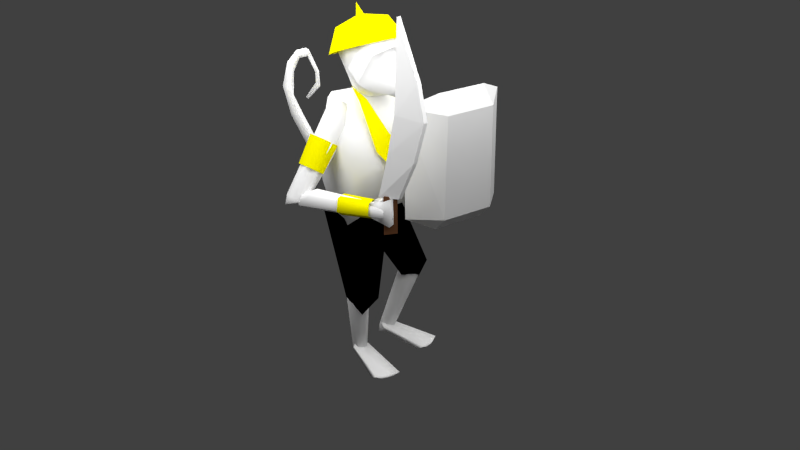 # Source: vaanar_warrior.blend  (saved by Blender 2.68.0; exported with 4.5.12 LTS)
import bpy
from mathutils import Matrix  # noqa: F401  (used for matrix-valued properties, if any)

bpy.ops.wm.read_factory_settings(use_empty=True)
scene = bpy.context.scene
scene.name = 'Scene'

# ---- collections
col_collection_1 = bpy.data.collections.new('Collection 1'); scene.collection.children.link(col_collection_1)

# ---- materials (node trees are filled in below, after node groups)
mat_ornaments = bpy.data.materials.new('ornaments')
mat_ornaments.alpha_threshold = 0.0
mat_ornaments.use_transparent_shadow = False
mat_ornaments.diffuse_color = (1.0, 0.9304, 0.0, 1.0)
mat_ornaments.specular_color = (1.0, 0.9431, 0.5919)
mat_ornaments.roughness = 0.5
mat_ornaments.line_color = (0.0, 0.0, 0.0, 1.0)
mat_body = bpy.data.materials.new('body')
mat_body.alpha_threshold = 0.0
mat_body.use_transparent_shadow = False
mat_body.diffuse_color = (1.0, 1.0, 1.0, 1.0)
mat_body.roughness = 0.5
mat_body.line_color = (0.0, 0.0, 0.0, 1.0)
mat_wood = bpy.data.materials.new('wood')
mat_wood.alpha_threshold = 0.0
mat_wood.use_transparent_shadow = False
mat_wood.roughness = 0.5
mat_wood.line_color = (0.0, 0.0, 0.0, 1.0)
mat_metal = bpy.data.materials.new('metal')
mat_metal.alpha_threshold = 0.0
mat_metal.use_transparent_shadow = False
mat_metal.diffuse_color = (1.0, 1.0, 1.0, 1.0)
mat_metal.roughness = 0.5
mat_metal.line_color = (0.0, 0.0, 0.0, 1.0)
mat_handle = bpy.data.materials.new('handle')
mat_handle.alpha_threshold = 0.0
mat_handle.use_transparent_shadow = False
mat_handle.diffuse_color = (0.1376, 0.05778, 0.02582, 1.0)
mat_handle.specular_color = (0.448, 0.448, 0.448)
mat_handle.roughness = 0.5
mat_handle.line_color = (0.0, 0.0, 0.0, 1.0)
mat_face = bpy.data.materials.new('face')
mat_face.alpha_threshold = 0.0
mat_face.use_transparent_shadow = False
mat_face.diffuse_color = (1.0, 1.0, 1.0, 1.0)
mat_face.roughness = 0.5
mat_face.line_color = (0.0, 0.0, 0.0, 1.0)
mat_cloth = bpy.data.materials.new('cloth')
mat_cloth.alpha_threshold = 0.0
mat_cloth.use_transparent_shadow = False
mat_cloth.diffuse_color = (0.0, 0.0, 0.0, 1.0)
mat_cloth.roughness = 0.5
mat_cloth.line_color = (0.0, 0.0, 0.0, 1.0)

# ---- material node trees

# ---- world
world_world = bpy.data.worlds.new('World'); scene.world = world_world
world_world.color = (0.05088, 0.05088, 0.05088)
world_world.use_sun_shadow = False
world_world.sun_shadow_jitter_overblur = 0.0
world_world.cycles.sampling_method = 'MANUAL'
world_world.cycles.sample_map_resolution = 256

# ---- cameras
cam_camera = bpy.data.cameras.new('Camera')
cam_camera.clip_end = 100.0
cam_camera.lens = 35.0
cam_camera.sensor_width = 32.0
cam_camera.sensor_height = 18.0
cam_camera.ortho_scale = 7.314
cam_camera.dof.focus_distance = 0.0
cam_camera.dof.aperture_fstop = 128.0

# ---- lights
light_lamp_003 = bpy.data.lights.new('Lamp.003', 'POINT')
light_lamp_003.transmission_factor = 0.0
light_lamp_003.cutoff_distance = 30.0
light_lamp_003.energy = 100.0
light_lamp_003.shadow_buffer_clip_start = 1.001
light_lamp_003.shadow_soft_size = 1.0
light_lamp_003.shadow_maximum_resolution = 0.006
light_lamp_003.use_absolute_resolution = True
light_lamp_003.cycles.use_multiple_importance_sampling = False
light_lamp_002 = bpy.data.lights.new('Lamp.002', 'POINT')
light_lamp_002.transmission_factor = 0.0
light_lamp_002.cutoff_distance = 30.0
light_lamp_002.energy = 100.0
light_lamp_002.shadow_buffer_clip_start = 1.001
light_lamp_002.shadow_soft_size = 1.0
light_lamp_002.shadow_maximum_resolution = 0.006
light_lamp_002.use_absolute_resolution = True
light_lamp_002.cycles.use_multiple_importance_sampling = False
light_lamp_001 = bpy.data.lights.new('Lamp.001', 'POINT')
light_lamp_001.transmission_factor = 0.0
light_lamp_001.cutoff_distance = 30.0
light_lamp_001.energy = 100.0
light_lamp_001.shadow_buffer_clip_start = 1.001
light_lamp_001.shadow_soft_size = 1.0
light_lamp_001.shadow_maximum_resolution = 0.006
light_lamp_001.use_absolute_resolution = True
light_lamp_001.cycles.use_multiple_importance_sampling = False
light_lamp = bpy.data.lights.new('Lamp', 'POINT')
light_lamp.transmission_factor = 0.0
light_lamp.cutoff_distance = 30.0
light_lamp.energy = 100.0
light_lamp.shadow_buffer_clip_start = 1.001
light_lamp.shadow_soft_size = 1.0
light_lamp.shadow_maximum_resolution = 0.006
light_lamp.use_absolute_resolution = True
light_lamp.cycles.use_multiple_importance_sampling = False

# ---- meshes
me_plane_002 = bpy.data.meshes.new('Plane.002')
me_plane_002.from_pydata([(-1.063, 0.4823, -0.2179), (-1.063, -0.5349, -0.2179), (-1.063, 0.3485, -0.2179), (-1.063, -0.3819, -0.2179), (-0.2373, -0.5047, -0.09843), (0.2598, -0.192, 0.0), (0.2437, 0.3248, 0.0), (-0.2288, 0.592, -0.09843), (-0.4762, 0.3804, 0.0), (-0.3229, 0.2204, 0.0), (-0.3082, -0.08205, 0.0), (-0.4717, -0.2691, 0.01686), (-1.313, 0.07856, -0.7173), (-1.279, -0.2588, -0.6928), (1.134, -0.07466, -1.017), (-0.4656, -0.08398, -0.04412), (1.033, -0.6882, -1.102), (-0.6741, -0.3755, -0.1619), (0.6927, -0.6242, -1.468), (-1.205, -0.7344, -0.7352), (0.6429, 0.008243, -1.402), (-1.219, -0.00772, -0.8795), (0.7135, 0.6118, -1.396), (-1.169, 0.6242, -0.6153), (1.054, 0.5477, -1.03), (-0.5961, 0.1609, 0.003067), (-1.159, -0.06985, -0.311), (1.19, -0.02382, -1.481), (0.1338, -0.8557, -0.3463), (0.1079, -0.08243, -0.1652), (0.2191, 0.6474, -0.3026), (0.8093, -0.7337, -0.8335), (0.9041, 0.6017, -0.8087), (0.7178, -0.06061, -0.7149), (0.2063, 0.6985, -1.324), (0.1724, -0.7283, -1.403), (0.01316, 0.00203, -1.325), (-0.01696, -0.554, -0.1529), (0.01382, 0.3375, -0.1024), (0.634, -0.4182, -1.56), (0.06158, -0.448, -1.506), (-1.255, -0.4974, -0.9293), (-1.257, 0.4207, -0.8935), (0.04922, 0.3662, -1.493), (0.62, 0.3374, -1.56), (-0.4981, 0.803, -0.9624), (-0.2985, 0.7425, -0.4198), (-0.6855, 0.3963, -1.264), (-0.6503, -0.4729, -1.301), (-0.4855, -0.8412, -1.083), (-0.6698, -0.003177, -1.101), (-0.3985, -0.899, -0.5005), (-0.551, -0.7384, -0.3227), (-0.4628, 0.5901, -0.2081)], [], [(2, 0, 12), (13, 1, 3), (1, 4, 11, 3), (4, 5, 10, 11), (8, 7, 0, 2), (9, 6, 7, 8), (5, 6, 9, 10), (14, 33, 31, 16), (28, 37, 51), (40, 48, 50, 36), (43, 47, 45, 34), (25, 23, 26), (24, 32, 33, 14), (22, 34, 32, 24), (16, 18, 27), (26, 21, 41), (15, 25, 26), (17, 15, 26), (19, 17, 26), (23, 42, 26), (14, 16, 27), (39, 20, 27), (24, 27, 22), (44, 22, 27), (24, 14, 27), (31, 28, 51, 49, 35), (30, 46, 38), (32, 30, 29, 33), (33, 29, 28, 31), (34, 45, 46, 30, 32), (16, 31, 35, 18), (39, 40, 36, 20), (44, 43, 34, 22), (17, 19, 52), (25, 38, 53), (30, 38, 29), (29, 37, 28), (29, 15, 17, 37), (38, 25, 15, 29), (18, 35, 40, 39), (19, 26, 41), (35, 49, 48, 40), (36, 50, 47, 43), (20, 36, 43, 44), (42, 21, 26), (20, 44, 27), (18, 39, 27), (45, 23, 46), (38, 46, 53), (47, 42, 23, 45), (49, 19, 41, 48), (50, 21, 42, 47), (48, 41, 21, 50), (49, 51, 19), (52, 19, 51), (37, 52, 51), (37, 17, 52), (23, 25, 53), (46, 23, 53)])
me_plane_002.polygons.foreach_set('use_smooth', [True] * 59)
me_plane_002.polygons.foreach_set('material_index', [0, 0, 0, 0, 0, 0, 0, 1, 1, 1, 1, 1, 1, 1, 1, 1, 1, 1, 1, 1, 1, 1, 1, 1, 1, 1, 1, 1, 1, 1, 1, 1, 1, 1, 1, 1, 1, 1, 1, 1, 1, 1, 1, 1, 1, 1, 1, 1, 1, 1, 1, 1, 1, 1, 1, 1, 1, 1, 1])
_uv = me_plane_002.uv_layers.new(name='UVMap')
_uv.uv.foreach_set('vector', [0.0, 0.0, 0.0, 0.0, 0.0, 0.0, 0.0, 0.0, 0.0, 0.0, 0.0, 0.0, 0.404, 9.788e-05, 0.8288, 0.332, 0.6104, 0.3946, 0.3409, 0.07612, 0.8288, 0.332, 0.9999, 0.6763, 0.648, 0.5509, 0.6104, 0.3946, 0.4014, 0.7482, 0.4649, 0.9584, 9.788e-05, 0.6669, 0.03065, 0.586, 0.5405, 0.7143, 0.8212, 0.9584, 0.4649, 0.9584, 0.4014, 0.7482, 0.9999, 0.6763, 0.8212, 0.9584, 0.5405, 0.7143, 0.648, 0.5509, 0.0, 0.0, 1.0, 0.0, 1.0, 1.0, 0.0, 1.0, 0.0, 0.0, 1.0, 0.0, 0.3979, 0.3979, 0.0, 0.3798, 0.5179, 0.4499, 0.5491, 1.0, 0.0, 1.0, 0.0, 0.5177, 0.5394, 0.4757, 0.5118, 1.0, 0.0, 1.0, 0.0, 0.0, 1.0, 0.0, 1.0, 1.0, 0.0, 0.0, 1.0, 0.0, 1.0, 1.0, 0.0, 1.0, 0.0, 0.0, 1.0, 0.0, 1.0, 1.0, 0.0, 1.0, 0.0, 0.0, 1.0, 0.0, 1.0, 1.0, 1.0, 0.0, 1.0, 1.0, 0.5151, 0.5151, 0.0, 0.0, 1.0, 0.0, 1.0, 1.0, 0.0, 0.0, 1.0, 0.0, 1.0, 1.0, 0.0, 0.0, 1.0, 0.0, 1.0, 1.0, 0.0, 0.0, 0.5602, 0.0, 1.0, 1.0, 0.0, 0.0, 1.0, 0.0, 1.0, 1.0, 0.322, 0.0, 1.0, 0.0, 1.0, 1.0, 0.0, 0.0, 1.0, 0.0, 1.0, 1.0, 0.5398, 0.0, 1.0, 0.0, 1.0, 1.0, 0.0, 0.0, 1.0, 0.0, 1.0, 1.0, 0.0, 0.0, 1.0, 0.0, 1.0, 0.3979, 0.4781, 1.0, 0.0, 1.0, 0.0, 0.0, 0.3726, 0.0, 1.0, 1.0, 0.0, 0.0, 1.0, 0.0, 1.0, 1.0, 0.0, 1.0, 0.0, 0.0, 1.0, 0.0, 1.0, 1.0, 0.0, 1.0, 0.0, 0.0, 0.5118, 0.0, 1.0, 0.6274, 1.0, 1.0, 0.0, 1.0, 0.0, 0.0, 1.0, 0.0, 1.0, 1.0, 0.0, 1.0, 0.0, 0.322, 1.0, 0.3798, 1.0, 1.0, 0.0, 1.0, 0.0, 0.5398, 1.0, 0.5177, 1.0, 1.0, 0.0, 1.0, 1.0, 0.0, 1.0, 1.0, 0.4791, 0.4791, 1.0, 0.0, 1.0, 1.0, 0.5657, 0.5657, 0.0, 0.0, 1.0, 0.0, 1.0, 1.0, 0.0, 0.0, 1.0, 0.0, 1.0, 1.0, 0.0, 0.0, 1.0, 0.0, 1.0, 1.0, 0.0, 1.0, 0.0, 0.0, 1.0, 0.0, 1.0, 1.0, 0.0, 1.0, 0.0, 0.0, 1.0, 0.0, 1.0, 0.3798, 0.0, 0.322, 0.0, 0.0, 1.0, 0.0, 0.5151, 0.5151, 0.0, 0.0, 0.4781, 0.0, 0.5179, 0.4499, 0.0, 0.3798, 0.0, 0.0, 0.5491, 0.0, 0.5394, 0.4757, 0.0, 0.5177, 0.0, 0.0, 1.0, 0.0, 1.0, 0.5177, 0.0, 0.5398, 0.5602, 0.0, 1.0, 0.0, 1.0, 1.0, 0.0, 0.0, 0.5398, 0.0, 1.0, 1.0, 0.0, 0.0, 0.322, 0.0, 1.0, 1.0, 0.5118, 0.0, 1.0, 0.0, 1.0, 0.6274, 1.0, 1.0, 0.3726, 0.0, 1.0, 0.5657, 0.5394, 0.4757, 1.0, 0.4398, 1.0, 1.0, 0.5118, 1.0, 0.4781, 0.0, 1.0, 0.0, 1.0, 0.5151, 0.5179, 0.4499, 0.5491, 0.0, 1.0, 0.0, 1.0, 0.4398, 0.5394, 0.4757, 0.5179, 0.4499, 1.0, 0.5151, 1.0, 1.0, 0.5491, 1.0, 0.4781, 1.0, 1.0, 0.3979, 1.0, 1.0, 1.0, 0.4791, 1.0, 1.0, 0.3979, 0.3979, 1.0, 0.0, 1.0, 0.4791, 0.3979, 0.3979, 0.0, 0.0, 1.0, 0.0, 0.4791, 0.4791, 0.0, 0.0, 1.0, 0.0, 0.5657, 0.5657, 0.3726, 0.0, 1.0, 0.0, 1.0, 0.5657])
me_plane_002.materials.append(mat_ornaments)
me_plane_002.materials.append(mat_body)
me_plane_002.use_remesh_preserve_volume = False
me_plane_002.use_remesh_preserve_attributes = False
me_plane_002.use_mirror_vertex_groups = False
me_plane_002.update()
me_plane_001 = bpy.data.meshes.new('Plane.001')
me_plane_001.from_pydata([(0.8151, 0.8304, 0.3677), (0.8333, -0.812, 0.354), (-0.8273, 0.812, 0.3812), (-0.8091, -0.8304, 0.3675), (-1.003, 0.4234, 0.2044), (0.9974, 0.3823, 0.1874), (-0.9939, -0.4068, 0.1975), (1.006, -0.3919, 0.181), (0.739, 0.3876, -0.002958), (0.752, -0.3937, -0.009492), (-0.7772, 0.4188, 0.009907), (-0.7681, -0.4051, 0.003056)], [], [(5, 0, 8), (7, 5, 8, 9), (1, 7, 9), (2, 4, 10), (11, 10, 4, 6), (6, 3, 11), (0, 2, 10, 8), (9, 8, 10, 11), (3, 1, 9, 11)])
_uv = me_plane_001.uv_layers.new(name='UVMap')
_uv.uv.foreach_set('vector', [-0.9802, 0.2104, -1.611, -0.1661, -0.9288, -0.1786, 0.1796, 0.4012, -0.9802, 0.2104, -0.9288, -0.1786, 0.2408, 0.02044, 0.8498, 0.2386, 0.1796, 0.4012, 0.2408, 0.02044, 1.336, 0.8344, 1.96, 0.6597, 1.915, 0.9998, 0.1475, 0.7433, -1.087, 0.5403, -1.042, 0.2002, 0.2019, 0.4048, 0.2019, 0.4048, 0.7951, 0.7795, 0.1475, 0.7433, 1.391, 0.2935, 1.796, -2.167, 2.374, -2.002, 2.073, 0.2809, 0.2408, 0.02044, -0.9288, -0.1786, -0.6272, -2.461, 0.607, -2.258, 0.7951, 0.7795, 0.3902, 3.24, -0.2188, 3.022, 0.1475, 0.7433])
me_plane_001.materials.append(mat_wood)
me_plane_001.use_remesh_preserve_volume = False
me_plane_001.use_remesh_preserve_attributes = False
me_plane_001.use_mirror_vertex_groups = False
me_plane_001.update()
me_plane = bpy.data.meshes.new('Plane')
me_plane.from_pydata([(-0.7237, 0.9738, -0.0798), (-0.7237, 1.439, -0.07863), (-0.6404, 0.9734, 0.09518), (-0.6404, 1.439, 0.09635), (0.5366, 0.9736, -0.001287), (0.5366, 1.439, -0.0001157), (1.0, -1.0, 0.0), (0.8306, 0.005951, -0.07497), (1.0, 1.0, 0.0), (-1.0, 1.0, 0.0), (3.723, 0.05686, -0.1406), (-0.1387, 1.318, 0.1262), (-0.1387, 0.9999, 0.1254), (-0.05591, 1.319, -0.1232), (-0.05591, 1.0, -0.124), (-2.594, 1.243, -0.02432), (-2.594, 1.108, -0.02467), (0.3568, 1.318, 0.06762), (0.3461, 1.0, 0.07729), (-2.502, 1.239, 0.07973), (-2.498, 1.104, 0.07966), (3.065, -0.3564, -0.1103), (0.93, -0.2858, -0.05617), (2.667, 0.5335, -0.08811), (0.08794, 0.4633, -0.04627), (0.7207, -0.9999, -0.04405), (0.5512, 0.006019, -0.119), (0.7207, 1.0, -0.04405), (-1.279, 1.0, -0.04405), (3.444, 0.05693, -0.1846), (2.786, -0.3563, -0.1544), (0.6507, -0.2857, -0.1002), (2.387, 0.5336, -0.1322), (-0.1914, 0.4633, -0.09032)], [], [(0, 2, 3, 1), (3, 5, 1), (2, 4, 5, 3), (4, 0, 1, 5), (0, 4, 2), (7, 22, 21, 10), (17, 18, 14, 13), (14, 18, 12, 20, 16), (13, 14, 16, 15), (19, 20, 12, 11), (11, 17, 13, 15, 19), (11, 12, 18, 17), (15, 16, 20, 19), (9, 24, 23, 8), (22, 6, 21), (24, 7, 10, 23), (26, 29, 30, 31), (28, 27, 32, 33), (31, 30, 25), (33, 32, 29, 26), (10, 29, 32, 23), (7, 26, 31, 22), (9, 28, 33, 24), (8, 9, 28, 27), (23, 32, 27, 8), (21, 30, 29, 10), (24, 33, 26, 7), (22, 31, 25, 6), (6, 25, 30, 21)])
me_plane.polygons.foreach_set('use_smooth', [0, 0, 0, 0, 0, 0, 1, 1, 1, 1, 1, 1, 1, 0, 0, 0, 0, 0, 0, 0, 0, 0, 0, 0, 0, 0, 0, 0, 0])
me_plane.polygons.foreach_set('material_index', [1, 1, 1, 1, 1, 0, 2, 2, 2, 2, 2, 2, 2, 0, 0, 0, 0, 0, 0, 0, 0, 0, 0, 0, 0, 0, 0, 0, 0])
_uv = me_plane.uv_layers.new(name='UVMap')
_uv.uv.foreach_set('vector', [0.2315, 0.2671, 0.08842, 0.271, 0.07125, 0.1609, 0.1268, 0.157, 1.071, 0.1609, 0.9506, 0.1598, 1.127, 0.157, 1.088, 0.271, 0.9308, 0.2699, 0.9506, 0.1598, 1.071, 0.1609, 0.9308, 0.2699, 1.232, 0.2671, 1.127, 0.157, 0.9506, 0.1598, 1.232, 0.2671, 0.9308, 0.2699, 1.088, 0.271, 0.704, 0.4977, 0.6931, 0.5673, 0.7417, 0.5846, 0.7581, 0.4867, 0.9884, 0.1896, 0.9896, 0.2652, 0.7277, 0.2605, 0.8806, 0.1851, 0.7277, 0.2605, 0.9896, 0.2652, 1.041, 0.2658, 1.202, 0.2381, 1.251, 0.235, 0.8806, 0.1851, 0.7277, 0.2605, 1.251, 0.235, 1.242, 0.2029, 0.1953, 0.2062, 0.2019, 0.2381, 0.0409, 0.2658, 0.03593, 0.1905, 1.036, 0.1905, 0.9884, 0.1896, 0.8806, 0.1851, 1.242, 0.2029, 1.195, 0.2062, 1.036, 0.1905, 1.041, 0.2658, 0.9896, 0.2652, 0.9884, 0.1896, 0.2422, 0.2029, 0.2506, 0.235, 0.2019, 0.2381, 0.1953, 0.2062, 1.162, 0.2624, 0.8283, 0.3894, 0.7892, 0.3741, 0.8982, 0.2641, 0.6931, 0.5673, 0.662, 0.7376, 0.7417, 0.5846, 0.8283, 0.3894, 0.704, 0.4977, 0.7581, 0.4867, 0.7892, 0.3741, 0.6371, 0.4965, 0.7404, 0.4855, 0.7195, 0.5835, 0.632, 0.5661, 1.226, 0.2612, 0.8793, 0.2629, 0.7663, 0.3729, 0.5234, 0.3882, 0.632, 0.5661, 0.7195, 0.5835, 0.6075, 0.7364, 0.5234, 0.3882, 0.7663, 0.3729, 0.7404, 0.4855, 0.6371, 0.4965, 0.7581, 0.4867, 0.7404, 0.4855, 0.7663, 0.3729, 0.7892, 0.3741, 0.704, 0.4977, 0.6371, 0.4965, 0.632, 0.5661, 0.6931, 0.5673, 1.162, 0.2624, 1.226, 0.2612, 0.5234, 0.3882, 0.8283, 0.3894, 0.8982, 0.2641, 1.162, 0.2624, 1.226, 0.2612, 0.8793, 0.2629, 0.7892, 0.3741, 0.7663, 0.3729, 0.8793, 0.2629, 0.8982, 0.2641, 0.7417, 0.5846, 0.7195, 0.5835, 0.7404, 0.4855, 0.7581, 0.4867, 0.8283, 0.3894, 0.5234, 0.3882, 0.6371, 0.4965, 0.704, 0.4977, 0.6931, 0.5673, 0.632, 0.5661, 0.6075, 0.7364, 0.662, 0.7376, 0.662, 0.7376, 0.6075, 0.7364, 0.7195, 0.5835, 0.7417, 0.5846])
me_plane.materials.append(mat_metal)
me_plane.materials.append(mat_handle)
me_plane.materials.append(mat_body)
me_plane.use_remesh_preserve_volume = False
me_plane.use_remesh_preserve_attributes = False
me_plane.use_mirror_vertex_groups = False
me_plane.update()
me_cylinder_008 = bpy.data.meshes.new('Cylinder.008')
me_cylinder_008.from_pydata([(-1.576, 0.4825, -0.3241), (-3.868, -0.2702, -0.4213), (-1.513, 0.248, 0.4999), (-3.797, -0.5351, 0.5093), (-1.216, -0.5576, 0.5247), (-3.462, -1.445, 0.5373), (-1.095, -0.821, -0.284), (-3.325, -1.742, -0.376), (-1.318, -0.1782, -0.8086), (-3.577, -1.016, -0.9685), (0.0, 1.0, -1.0), (0.0, 1.0, 1.0), (0.6037, -0.2837, -1.0), (0.6037, -0.2837, 1.0), (-1.268, -0.4604, -0.5291), (-1.268, -0.4604, 0.3239), (0.4518, 0.8287, -1.0), (0.4218, 0.8807, 1.0), (-1.437, 0.1098, -0.5033), (-1.435, 0.1124, 0.3436), (-1.16, 0.4916, 0.2492), (-6.241, -1.256, -0.0145), (-1.007, 0.06066, 0.4432), (-6.392, -2.057, 0.2917), (-0.8042, -0.3979, 0.1438), (-6.86, -3.013, -0.1988), (-0.7544, -0.4255, -0.3495), (-7.177, -3.167, -0.9955), (-0.9072, 0.005417, -0.5436), (-7.026, -2.366, -1.302), (-1.11, 0.4639, -0.2442), (-6.557, -1.41, -0.8112), (-7.46, -2.487, -0.393), (-0.2523, -0.05541, -0.2359)], [], [(0, 1, 3, 2), (2, 3, 5, 4), (4, 5, 7, 6), (8, 9, 1, 0), (6, 7, 9, 8), (16, 17, 13, 12), (13, 17, 11, 19, 15), (12, 13, 15, 14), (18, 19, 11, 10), (10, 16, 12, 14, 18), (10, 11, 17, 16), (14, 15, 19, 18), (20, 21, 23, 22), (22, 23, 25, 24), (24, 25, 27, 26), (26, 27, 29, 28), (31, 29, 32), (30, 31, 21, 20), (28, 29, 31, 30), (22, 24, 33), (25, 32, 27), (21, 31, 32), (23, 21, 32), (25, 23, 32), (29, 27, 32), (20, 22, 33), (24, 26, 33), (30, 33, 28), (26, 28, 33), (30, 20, 33)])
me_cylinder_008.polygons.foreach_set('use_smooth', [True] * 30)
me_cylinder_008.polygons.foreach_set('material_index', [1, 1, 1, 1, 1, 0, 0, 0, 0, 0, 0, 0, 0, 0, 0, 0, 0, 0, 0, 0, 0, 0, 0, 0, 0, 0, 0, 0, 0, 0])
_uv = me_cylinder_008.uv_layers.new(name='UVMap')
_uv.uv.foreach_set('vector', [0.6065, 0.4665, 9.812e-05, 0.4991, 0.3674, 9.812e-05, 0.5837, 0.5641, 0.5837, 0.5641, 0.3674, 9.812e-05, 0.9631, 0.1951, 0.4876, 0.5765, 0.4876, 0.5765, 0.9631, 0.1951, 0.9631, 0.8087, 0.4567, 0.4828, 0.5256, 0.4128, 0.3663, 0.9999, 9.812e-05, 0.4991, 0.6065, 0.4665, 0.4567, 0.4828, 0.9631, 0.8087, 0.3663, 0.9999, 0.5256, 0.4128, 0.0, 0.282, 1.0, 0.2474, 1.0, 1.0, 0.0, 1.0, 0.0, 0.0, 0.7526, 0.0, 1.0, 0.0, 1.0, 0.7543, 1.0, 1.0, 0.0, 0.0, 1.0, 0.0, 1.0, 1.0, 0.0, 1.0, 0.0, 0.2432, 1.0, 0.2457, 1.0, 1.0, 0.0, 1.0, 0.0, 0.0, 0.282, 0.0, 1.0, 0.0, 1.0, 1.0, 0.7568, 0.7568, 0.0, 0.0, 1.0, 0.0, 1.0, 0.2474, 0.0, 0.282, 0.0, 0.0, 1.0, 0.0, 1.0, 0.2457, 0.0, 0.2432, 0.0, 0.0, 1.0, 0.0, 1.0, 1.0, 0.0, 1.0, 0.0, 0.0, 1.0, 0.0, 1.0, 1.0, 0.0, 1.0, 0.0, 0.0, 1.0, 0.0, 1.0, 1.0, 0.0, 1.0, 0.0, 0.0, 1.0, 0.0, 1.0, 1.0, 0.0, 1.0, 0.0, 0.0, 1.0, 0.0, 1.0, 1.0, 0.0, 0.0, 1.0, 0.0, 1.0, 1.0, 0.0, 1.0, 0.0, 0.0, 1.0, 0.0, 1.0, 1.0, 0.0, 1.0, 0.0, 0.0, 1.0, 0.0, 1.0, 1.0, 0.0, 0.0, 1.0, 0.0, 1.0, 1.0, 0.0, 0.0, 1.0, 0.0, 1.0, 1.0, 0.0, 0.0, 1.0, 0.0, 1.0, 1.0, 0.0, 0.0, 1.0, 0.0, 1.0, 1.0, 0.0, 0.0, 1.0, 0.0, 1.0, 1.0, 0.0, 0.0, 1.0, 0.0, 1.0, 1.0, 0.0, 0.0, 1.0, 0.0, 1.0, 1.0, 0.0, 0.0, 1.0, 0.0, 1.0, 1.0, 0.0, 0.0, 1.0, 0.0, 1.0, 1.0, 0.0, 0.0, 1.0, 0.0, 1.0, 1.0])
me_cylinder_008.materials.append(mat_body)
me_cylinder_008.materials.append(mat_ornaments)
me_cylinder_008.use_remesh_preserve_volume = False
me_cylinder_008.use_remesh_preserve_attributes = False
me_cylinder_008.use_mirror_vertex_groups = False
me_cylinder_008.update()
me_cylinder = bpy.data.meshes.new('Cylinder')
me_cylinder.from_pydata([(0.0, 1.0, -1.0), (0.2493, 0.9994, 2.99), (1.0, -4.371e-08, -1.0), (1.148, -0.02413, 3.371), (-8.742e-08, -1.0, -1.0), (0.185, -0.9994, 3.021), (-1.0, 1.192e-08, -1.0), (-0.7133, 0.02413, 2.64), (-0.5729, 1.06, 5.166), (0.1159, 0.02561, 5.842), (-0.7022, -0.9358, 5.204), (-1.391, 0.09821, 4.529), (-3.126, 1.281, 8.172), (-2.867, 0.2521, 9.107), (-3.342, -0.707, 8.182), (-3.601, 0.3221, 7.248), (-8.019, 1.787, 10.05), (-7.454, 0.8348, 10.93), (-7.72, -0.1892, 9.996), (-8.285, 0.7634, 9.116), (-10.76, 0.9702, 11.23), (-9.789, 0.639, 11.8), (-9.547, -0.1268, 10.94), (-10.52, 0.2044, 10.37), (-12.35, -1.605, 12.73), (-11.6, -1.576, 13.11), (-11.26, -1.992, 12.47), (-12.0, -2.021, 12.09), (-12.74, -4.136, 13.91), (-12.26, -3.903, 14.17), (-11.93, -4.047, 13.7), (-12.41, -4.28, 13.43), (-12.31, -6.016, 14.78), (-11.83, -5.783, 15.04), (-11.5, -5.927, 14.56), (-11.98, -6.159, 14.3), (-11.99, -6.351, 14.83), (-11.87, -5.814, 15.06), (-11.81, -5.591, 14.51), (-11.94, -6.128, 14.28), (-9.584, -6.655, 14.82), (-9.685, -6.123, 15.07), (-9.762, -5.881, 14.53), (-9.661, -6.413, 14.28), (-8.144, -5.832, 14.72), (-8.51, -5.465, 15.02), (-8.755, -5.291, 14.51), (-8.39, -5.658, 14.21), (-7.156, -3.232, 15.88), (-7.396, -2.991, 16.07), (-7.557, -2.876, 15.73), (-7.317, -3.117, 15.54)], [], [(0, 1, 3, 2), (2, 3, 5, 4), (1, 7, 11, 8), (6, 7, 1, 0), (4, 5, 7, 6), (0, 2, 4, 6), (11, 10, 14, 15), (7, 5, 10, 11), (3, 1, 8, 9), (5, 3, 9, 10), (14, 13, 17, 18), (8, 11, 15, 12), (9, 8, 12, 13), (10, 9, 13, 14), (18, 17, 21, 22), (15, 14, 18, 19), (12, 15, 19, 16), (13, 12, 16, 17), (21, 20, 24, 25), (19, 18, 22, 23), (16, 19, 23, 20), (17, 16, 20, 21), (24, 27, 31, 28), (22, 21, 25, 26), (23, 22, 26, 27), (20, 23, 27, 24), (31, 30, 34, 35), (25, 24, 28, 29), (26, 25, 29, 30), (27, 26, 30, 31), (35, 34, 38, 39), (28, 31, 35, 32), (29, 28, 32, 33), (30, 29, 33, 34), (38, 37, 41, 42), (32, 35, 39, 36), (33, 32, 36, 37), (34, 33, 37, 38), (41, 40, 44, 45), (39, 38, 42, 43), (36, 39, 43, 40), (37, 36, 40, 41), (44, 47, 51, 48), (42, 41, 45, 46), (43, 42, 46, 47), (40, 43, 47, 44), (49, 48, 51, 50), (45, 44, 48, 49), (46, 45, 49, 50), (47, 46, 50, 51)])
me_cylinder.polygons.foreach_set('use_smooth', [True] * 50)
_uv = me_cylinder.uv_layers.new(name='UVMap')
_uv.uv.foreach_set('vector', [0.9779, 0.4751, 0.9775, 2.47, 0.4658, 2.661, 0.4779, 0.4751, 0.4779, 0.4751, 0.4658, 2.661, -0.02182, 2.486, -0.02214, 0.4751, 0.471, 0.4699, -0.01033, 0.295, -0.3492, 1.239, 0.05987, 1.558, 0.4779, 0.4751, 0.4899, 2.295, 0.9775, 2.47, 0.9779, 0.4751, 0.9779, 0.4751, 0.9782, 2.486, 1.49, 2.295, 1.478, 0.4751, 0.3463, 0.9779, 0.8463, 0.4779, 0.3463, -0.02214, -0.1537, 0.4779, 0.6508, 0.2394, 0.9952, 0.5772, -0.3245, 2.066, -0.4539, 1.599, 0.4899, 0.295, -0.02182, 0.4857, 0.009954, 1.577, 0.527, 1.239, 0.4658, 0.6605, 0.9775, 0.4699, 1.008, 1.558, 0.4907, 1.896, 0.4389, 0.4857, 0.9202, 0.6605, 0.4043, 1.896, -0.004762, 1.577, 0.6755, 0.06632, 0.9128, 0.5286, -1.381, 1.442, -1.514, 0.9729, 0.05987, 0.5582, -0.3492, 0.2394, -1.454, 1.599, -1.217, 2.061, 0.4043, 0.8959, 0.05987, 0.5582, -1.217, 2.061, -1.087, 2.529, 0.9952, 0.5772, 1.404, 0.8959, -0.08725, 2.529, -0.3245, 2.066, 0.4862, 0.9729, 0.6192, 1.442, -0.5484, 1.874, -0.4271, 1.446, 0.5461, 0.5989, 0.6755, 1.066, -1.514, 1.973, -1.796, 1.533, 0.7833, 0.06122, 0.5461, -0.4011, -1.796, 0.5332, -1.663, 1.002, 0.9128, 0.5286, 0.7833, 0.06122, -1.663, 1.002, -1.381, 1.442, 0.4516, 0.7974, -0.03427, 0.9629, -0.8273, -0.3246, -0.455, -0.3103, 0.2036, 0.5332, 0.4862, 0.9729, -0.4271, 1.446, -0.9129, 1.16, 0.3366, 0.002446, 0.2036, -0.4668, -0.9129, 0.1602, -1.034, 0.5888, 0.6192, 0.4421, 0.3366, 0.002446, -1.034, 0.5888, -0.5484, 0.8743, 0.6754, 0.34, 0.4675, 0.01988, -0.662, 0.6919, -0.5901, 0.9301, 0.4145, 0.4457, 0.7974, 0.8743, -0.3103, 1.532, -0.5183, 1.212, 0.08706, 0.1602, 0.5729, 0.4457, -0.2821, 1.212, -0.6544, 1.02, 0.9629, 0.5888, 0.58, 0.1602, -0.5325, 1.02, -0.3246, 1.34, 0.1416, 0.338, 0.3828, 0.4544, 0.5985, -0.4855, 0.3573, -0.6019, 0.545, 0.6897, 0.1727, 0.6754, -0.02367, -0.5901, 0.2176, -0.4738, 0.4817, 0.2116, 0.6897, 0.5317, -0.4738, 1.062, -0.5456, 0.8241, 0.3456, 0.4675, 0.7179, 0.4817, 0.3828, -0.5456, 0.1416, -0.662, 0.3573, 0.3981, 0.5985, 0.5145, 0.4404, 0.6822, 0.377, 0.4137, 0.4099, 0.9301, 0.338, 0.6919, -0.6019, 1.125, -0.53, 1.363, 0.2176, 0.5262, -0.02367, 0.4099, 0.192, -0.53, 0.4333, -0.4137, 0.4544, 0.8241, 0.5262, 1.062, -0.4137, 1.496, -0.4855, 1.257, 0.4404, 0.2296, 0.4135, 0.5055, 1.504, 0.5105, 1.465, 0.2402, 0.192, 0.3632, 0.3573, 0.125, 0.377, 0.1151, 0.3502, 0.3909, 0.4333, 0.5863, 0.192, 0.47, 0.3502, 0.3023, 0.4135, 0.5708, 0.5985, 0.2573, 0.4333, 0.4955, 0.4135, 0.5055, 0.4404, 0.2296, 0.504, 0.4162, 0.5542, 0.1502, 1.274, 0.5617, 1.092, 0.7453, 0.377, 0.4137, 0.4404, 0.6822, 1.465, 0.5373, 1.516, 0.2713, 0.3502, 0.3909, 0.377, 0.1151, 1.516, 0.1139, 1.554, 0.3842, 0.4135, 0.5708, 0.3502, 0.3023, 1.554, 0.1502, 1.504, 0.4162, 0.5617, 0.3375, 0.6487, 0.07944, 1.919, 0.7437, 1.862, 0.9131, 0.4654, 0.2402, 0.504, 0.5105, 1.092, 0.4863, 0.9688, 0.2282, 0.5156, 0.2713, 0.4654, 0.5373, 0.9688, 0.8322, 1.152, 0.6487, 0.5542, 0.3842, 0.5156, 0.1139, 1.152, 0.07944, 1.274, 0.3375, 0.6486, 0.01073, 0.7685, -0.08694, 0.6879, -0.2563, 0.568, -0.1587, 0.09157, 0.7453, 0.2743, 0.5617, 0.7685, 1.862, 0.6486, 1.983, 0.8322, 0.2282, 0.7453, 0.4863, 1.983, 1.011, 2.04, 0.8413, 0.1516, 0.6487, -0.03119, 0.8322, 0.568, 2.04, 0.6879, 1.919])
me_cylinder.materials.append(mat_body)
me_cylinder.use_remesh_preserve_volume = False
me_cylinder.use_remesh_preserve_attributes = False
me_cylinder.use_mirror_vertex_groups = False
me_cylinder.update()
me_sphere = bpy.data.meshes.new('Sphere')
me_sphere.from_pydata([(-0.6413, 0.3548, 1.32), (-1.062, 0.6012, 0.723), (-0.169, 0.7031, 1.267), (-0.3679, 1.113, 0.6459), (0.4032, 0.6155, 1.157), (0.4728, 0.9843, 0.4844), (0.7401, 0.1432, 1.054), (0.9678, 0.2904, 0.3331), (0.6444, -0.4371, 1.019), (0.8272, -0.5623, 0.2807), (0.1721, -0.7855, 1.071), (0.1332, -1.074, 0.3578), (-0.4001, -0.6978, 1.181), (-0.7075, -0.9454, 0.5193), (0.05678, -0.06504, 1.717), (-0.737, -0.2255, 1.284), (-1.203, -0.2514, 0.6705), (0.172, 0.1945, 1.277), (0.127, -0.115, 1.329), (0.0632, -0.1935, 1.321), (-0.04097, -0.1759, 1.342), (-0.09009, 0.01844, 1.366), (0.004776, 0.06544, 1.361), (-0.08553, -0.08687, 1.365), (0.1003, 0.05346, 1.342), (0.1419, -0.03068, 1.334), (-1.082, 0.135, 0.6565), (-1.102, 0.2816, -0.3018), (-0.4661, 0.568, 1.25), (-0.6491, 0.885, 0.6565), (-0.7923, 0.8172, -0.3018), (-0.6504, 0.767, -0.6324), (-0.25, 0.433, -0.866), (1.591e-07, -2.932e-07, 1.367), (0.25, 0.433, 1.094), (0.433, 0.75, 0.5), (0.5, 0.866, -1.028e-06), (0.433, 0.75, -0.5), (0.25, 0.433, -0.866), (0.5, -2.56e-08, 1.094), (0.866, -4.616e-08, 0.5), (0.25, -0.433, 1.094), (0.433, -0.75, 0.5), (-0.25, -0.433, 1.094), (-0.433, -0.75, 0.5), (-0.5, -0.866, -9.984e-07), (-0.433, -0.75, -0.5), (-0.25, -0.433, -0.866), (-0.7161, 0.135, 1.25), (-0.9876, 0.1828, -0.6324), (-0.5, -1.636e-08, -0.866), (0.4354, 0.7458, 0.5), (0.4317, 0.7477, 0.5026), (-0.09701, -0.9057, 0.2256), (0.7535, 0.5191, 0.2093), (0.687, -0.3792, 0.5353), (0.3705, -0.2243, 1.094), (0.5, 0.866, -6.07e-07), (0.433, 0.75, -0.5), (0.866, -9.433e-08, 0.5), (0.923, 0.1914, -0.004317), (0.433, -0.75, 0.5), (0.2998, -0.888, -0.004317), (-0.5, -0.866, -4.659e-07), (-0.433, -0.75, -0.5), (0.8035, -0.4685, 0.06314), (-0.09701, -0.9057, 0.2256), (0.7535, 0.5191, 0.2093), (0.687, -0.3792, 0.5353), (-0.25, 0.433, -0.866), (0.433, 0.75, -0.5), (0.25, 0.433, -0.866), (0.923, 0.1914, -0.004317), (0.7172, 0.09414, -0.3275), (0.5471, 0.06886, -1.074), (0.2998, -0.888, -0.004317), (0.2842, -0.6559, -0.3275), (0.2105, -0.5141, -1.074), (-1.51e-07, 0.0, -1.0), (-0.433, -0.75, -0.5), (-0.25, -0.433, -0.866), (-0.5, 0.0, -0.866), (0.5581, -0.4752, -0.2955), (0.6774, -0.2687, -0.2955), (0.8035, -0.4685, 0.06314), (0.4153, -0.5035, 0.1314), (0.6759, -0.06733, 0.1318), (0.467, -0.4495, -0.3671), (0.6159, -0.1975, -0.3655), (0.5535, -0.3324, -1.157), (0.3355, -0.2035, -1.24), (0.2718, -0.1577, -0.9705), (0.6713, -0.3203, -0.7434), (0.5989, -0.4423, -0.7423), (0.6159, -0.1683, -0.2394), (0.4539, -0.453, -0.2418), (0.555, -0.4164, 0.0368), (0.6406, -0.2716, 0.0422), (0.7394, -0.3908, -0.09422), (0.6988, -0.4573, -0.1013), (0.2163, -0.6431, -0.6888), (0.3159, -0.4498, -0.6167), (0.544, -0.05709, -0.6178), (0.6662, 0.1377, -0.6933)], [], [(1, 0, 2, 3), (3, 2, 4, 5), (5, 4, 6, 7), (7, 6, 8, 9), (9, 8, 10, 11), (11, 10, 12, 13), (13, 12, 15, 16), (21, 14, 22), (22, 14, 24), (25, 24, 14), (25, 14, 18), (18, 14, 19), (19, 14, 20), (20, 14, 23), (23, 14, 21), (16, 15, 0, 1), (2, 22, 24, 17, 4), (6, 25, 18, 8), (10, 19, 20, 12), (15, 23, 21, 0), (0, 21, 22, 2), (4, 17, 24, 25, 6), (8, 18, 19, 10), (12, 20, 23, 15), (27, 26, 29, 30), (32, 31, 37, 38), (31, 30, 36, 37), (30, 29, 35, 36), (29, 28, 34, 52, 35), (35, 52, 51), (40, 39, 56, 55), (42, 44, 53), (42, 41, 43, 44), (47, 46, 49, 50), (49, 27, 30, 31), (26, 48, 28, 29), (50, 49, 31, 32), (48, 33, 28), (28, 33, 34), (34, 33, 39), (39, 33, 56), (41, 33, 43), (46, 45, 27, 49), (45, 44, 26, 27), (44, 43, 48, 26), (43, 33, 48), (44, 45, 53), (52, 34, 39, 40, 51), (54, 51, 40), (36, 35, 51, 54), (33, 41, 56), (55, 56, 41, 42), (60, 57, 67), (60, 59, 68, 65), (62, 63, 64), (60, 67, 59), (63, 62, 66), (62, 61, 66), (65, 68, 61, 62), (58, 57, 60), (71, 70, 103, 74), (73, 70, 72), (87, 82, 95), (98, 84, 99), (100, 76, 79), (78, 81, 69), (78, 69, 71), (78, 71, 74), (77, 90, 91), (78, 77, 80), (78, 80, 81), (94, 83, 88), (87, 88, 83, 82), (75, 76, 85), (72, 84, 86), (99, 84, 96), (84, 75, 85), (73, 72, 86), (77, 89, 93), (101, 87, 76, 100), (74, 103, 102), (89, 74, 92), (93, 89, 92), (90, 74, 91), (78, 74, 90), (77, 78, 90), (74, 89, 91), (89, 77, 91), (74, 102, 92), (87, 101, 93), (87, 93, 92, 88), (94, 73, 86), (73, 94, 88), (76, 87, 95), (84, 85, 96), (85, 76, 95), (84, 97, 86), (97, 94, 86), (83, 98, 99, 82), (83, 94, 97, 98), (85, 95, 96), (82, 99, 96, 95), (101, 77, 93), (77, 101, 100), (77, 100, 79, 80), (103, 73, 88, 102), (70, 73, 103), (102, 88, 92), (76, 75, 79), (98, 97, 84)])
me_sphere.polygons.foreach_set('use_smooth', [True] * 110)
me_sphere.polygons.foreach_set('material_index', [2, 2, 2, 2, 2, 2, 2, 2, 2, 2, 2, 2, 2, 2, 2, 2, 2, 2, 2, 2, 2, 2, 2, 2, 3, 3, 3, 3, 3, 3, 3, 3, 3, 3, 3, 3, 3, 3, 3, 3, 3, 3, 3, 3, 3, 3, 3, 3, 3, 3, 3, 3, 0, 0, 0, 0, 0, 0, 0, 0, 0, 0, 0, 0, 0, 0, 0, 0, 0, 0, 0, 0, 0, 0, 0, 0, 0, 0, 0, 0, 0, 0, 0, 0, 0, 0, 0, 0, 0, 0, 0, 0, 0, 0, 0, 0, 0, 0, 0, 0, 0, 0, 0, 0, 0, 0, 0, 0, 0, 0])
_uv = me_sphere.uv_layers.new(name='UVMap')
_uv.uv.foreach_set('vector', [0.7077, 0.9975, 0.6059, 0.7121, 0.7254, 0.5753, 0.9999, 0.7052, 0.9999, 0.7052, 0.7254, 0.5753, 0.714, 0.3909, 0.9999, 0.2907, 0.9999, 0.2907, 0.714, 0.3909, 0.5804, 0.2739, 0.7092, 0.0003082, 0.7092, 0.0003082, 0.5804, 0.2739, 0.3974, 0.2871, 0.2956, 9.989e-05, 0.2956, 9.989e-05, 0.3974, 0.2871, 0.2749, 0.422, 0.001129, 0.2903, 0.001129, 0.2903, 0.2749, 0.422, 0.2867, 0.6046, 9.989e-05, 0.7065, 9.989e-05, 0.7065, 0.2867, 0.6046, 0.4251, 0.723, 0.2954, 0.9982, 0.5192, 0.5383, 0.4999, 0.5015, 0.5374, 0.5104, 0.5374, 0.5104, 0.4999, 0.5015, 0.5361, 0.4794, 0.5113, 0.462, 0.5361, 0.4794, 0.4999, 0.5015, 0.5113, 0.462, 0.4999, 0.5015, 0.4841, 0.4643, 0.4841, 0.4643, 0.4999, 0.5015, 0.4579, 0.4833, 0.4579, 0.4833, 0.4999, 0.5015, 0.4603, 0.5184, 0.4603, 0.5184, 0.4999, 0.5015, 0.4865, 0.5359, 0.4865, 0.5359, 0.4999, 0.5015, 0.5192, 0.5383, 0.2954, 0.9982, 0.4251, 0.723, 0.6059, 0.7121, 0.7077, 0.9975, 0.7254, 0.5753, 0.5374, 0.5104, 0.5361, 0.4794, 0.5836, 0.4552, 0.714, 0.3909, 0.5804, 0.2739, 0.5113, 0.462, 0.4841, 0.4643, 0.3974, 0.2871, 0.2749, 0.422, 0.4579, 0.4833, 0.4603, 0.5184, 0.2867, 0.6046, 0.4251, 0.723, 0.4865, 0.5359, 0.5192, 0.5383, 0.6059, 0.7121, 0.6059, 0.7121, 0.5192, 0.5383, 0.5374, 0.5104, 0.7254, 0.5753, 0.714, 0.3909, 0.5836, 0.4552, 0.5361, 0.4794, 0.5113, 0.462, 0.5804, 0.2739, 0.3974, 0.2871, 0.4841, 0.4643, 0.4579, 0.4833, 0.2749, 0.422, 0.2867, 0.6046, 0.4603, 0.5184, 0.4865, 0.5359, 0.4251, 0.723, 0.0, 0.0, 1.0, 0.0, 1.0, 1.0, 0.0, 1.0, 0.0, 0.0, 1.0, 0.0, 1.0, 1.0, 0.0, 1.0, 0.0, 0.0, 1.0, 0.0, 1.0, 1.0, 0.0, 1.0, 0.0, 0.0, 1.0, 0.0, 1.0, 1.0, 0.0, 1.0, 0.0, 0.0, 1.0, 0.0, 1.0, 1.0, 0.007099, 1.0, 0.0, 1.0, 0.0, 0.0, 0.007099, 0.0, 0.0, 0.005618, 0.0, 0.0, 1.0, 0.0, 1.0, 0.5179, 0.0, 0.4822, 1.0, 0.0, 1.0, 1.0, 0.5282, 0.5282, 0.0, 0.0, 1.0, 0.0, 1.0, 1.0, 0.0, 1.0, 0.0, 0.0, 1.0, 0.0, 1.0, 1.0, 0.0, 1.0, 0.0, 0.0, 1.0, 0.0, 1.0, 1.0, 0.0, 1.0, 0.0, 0.0, 1.0, 0.0, 1.0, 1.0, 0.0, 1.0, 0.0, 0.0, 1.0, 0.0, 1.0, 1.0, 0.0, 1.0, 0.0, 0.0, 1.0, 0.0, 1.0, 1.0, 0.0, 0.0, 1.0, 0.0, 1.0, 1.0, 0.0, 0.0, 1.0, 0.0, 1.0, 1.0, 0.0, 0.0, 1.0, 0.0, 0.5179, 0.5179, 0.0, 0.0, 1.0, 0.0, 1.0, 1.0, 0.0, 0.0, 1.0, 0.0, 1.0, 1.0, 0.0, 1.0, 0.0, 0.0, 1.0, 0.0, 1.0, 1.0, 0.0, 1.0, 0.0, 0.0, 1.0, 0.0, 1.0, 1.0, 0.0, 1.0, 0.0, 0.0, 1.0, 0.0, 1.0, 1.0, 1.0, 1.0, 0.0, 1.0, 0.5282, 0.5282, 0.007099, 0.0, 1.0, 0.0, 1.0, 1.0, 0.0, 1.0, 0.0, 0.005618, 0.5031, 0.4997, 1.0, 0.005618, 1.0, 1.0, 0.0, 0.0, 1.0, 0.0, 1.0, 0.005618, 0.5031, 0.4997, 1.0, 0.0, 1.0, 1.0, 0.5179, 0.5179, 0.0, 0.4822, 1.0, 0.5179, 1.0, 1.0, 0.0, 1.0, 0.6498, 0.8441, 0.8886, 0.8827, 0.7501, 0.9261, 0.6498, 0.8441, 0.5786, 0.9927, 0.4509, 0.9999, 0.4451, 0.8498, 0.2449, 0.8441, 0.004908, 0.8827, 0.0001196, 0.7255, 0.6498, 0.8441, 0.7501, 0.9261, 0.5786, 0.9927, 0.004908, 0.8827, 0.2449, 0.8441, 0.1368, 0.9321, 0.2449, 0.8441, 0.3141, 0.9928, 0.1368, 0.9321, 0.4451, 0.8498, 0.4509, 0.9999, 0.3141, 0.9928, 0.2449, 0.8441, 0.8939, 0.7255, 0.8886, 0.8827, 0.6498, 0.8441, 0.7588, 0.4405, 0.7901, 0.5788, 0.7293, 0.5143, 0.6908, 0.381, 0.696, 0.648, 0.7901, 0.5788, 0.7321, 0.775, 0.4901, 0.629, 0.5152, 0.6751, 0.4717, 0.6751, 0.5585, 0.7312, 0.5509, 0.8239, 0.5356, 0.7316, 0.3839, 0.5175, 0.3997, 0.6528, 0.3081, 0.5723, 0.4182, 0.1992, 0.397, 0.0001196, 0.5914, 0.1012, 0.4182, 0.1992, 0.5914, 0.1012, 0.576, 0.3185, 0.4182, 0.1992, 0.576, 0.3185, 0.4123, 0.3548, 0.2957, 0.2958, 0.367, 0.2988, 0.3548, 0.3245, 0.4182, 0.1992, 0.2957, 0.2958, 0.2259, 0.1392, 0.4182, 0.1992, 0.2259, 0.1392, 0.397, 0.0001196, 0.6202, 0.6709, 0.5793, 0.6767, 0.5979, 0.6305, 0.4901, 0.629, 0.5979, 0.6305, 0.5793, 0.6767, 0.5152, 0.6751, 0.3675, 0.7853, 0.3997, 0.6528, 0.4558, 0.7604, 0.7321, 0.775, 0.5509, 0.8239, 0.648, 0.7533, 0.5356, 0.7316, 0.5509, 0.8239, 0.49, 0.7495, 0.5509, 0.8239, 0.3675, 0.7853, 0.4558, 0.7604, 0.696, 0.648, 0.7321, 0.775, 0.648, 0.7533, 0.4059, 0.3703, 0.5494, 0.358, 0.5252, 0.4932, 0.438, 0.5317, 0.4901, 0.629, 0.3997, 0.6528, 0.3839, 0.5175, 0.6908, 0.381, 0.7293, 0.5143, 0.6524, 0.5346, 0.5494, 0.358, 0.6908, 0.381, 0.5662, 0.4943, 0.5252, 0.4932, 0.5494, 0.358, 0.5662, 0.4943, 0.367, 0.2988, 0.4123, 0.3548, 0.3548, 0.3245, 0.4182, 0.1992, 0.4123, 0.3548, 0.367, 0.2988, 0.2957, 0.2958, 0.4182, 0.1992, 0.367, 0.2988, 0.4123, 0.3548, 0.339, 0.354, 0.3548, 0.3245, 0.339, 0.354, 0.2957, 0.2958, 0.3548, 0.3245, 0.6908, 0.381, 0.6524, 0.5346, 0.5662, 0.4943, 0.4901, 0.629, 0.438, 0.5317, 0.5252, 0.4932, 0.4901, 0.629, 0.5252, 0.4932, 0.5662, 0.4943, 0.5979, 0.6305, 0.6202, 0.6709, 0.696, 0.648, 0.648, 0.7533, 0.696, 0.648, 0.6202, 0.6709, 0.5979, 0.6305, 0.3997, 0.6528, 0.4901, 0.629, 0.4717, 0.6751, 0.5509, 0.8239, 0.4558, 0.7604, 0.49, 0.7495, 0.4558, 0.7604, 0.3997, 0.6528, 0.4717, 0.6751, 0.5509, 0.8239, 0.6074, 0.7448, 0.648, 0.7533, 0.6074, 0.7448, 0.6202, 0.6709, 0.648, 0.7533, 0.5793, 0.6767, 0.5585, 0.7312, 0.5356, 0.7316, 0.5152, 0.6751, 0.5793, 0.6767, 0.6202, 0.6709, 0.6074, 0.7448, 0.5585, 0.7312, 0.4558, 0.7604, 0.4717, 0.6751, 0.49, 0.7495, 0.5152, 0.6751, 0.5356, 0.7316, 0.49, 0.7495, 0.4717, 0.6751, 0.438, 0.5317, 0.4059, 0.3703, 0.5252, 0.4932, 0.4059, 0.3703, 0.438, 0.5317, 0.3839, 0.5175, 0.4059, 0.3703, 0.3839, 0.5175, 0.3081, 0.5723, 0.3424, 0.4521, 0.7293, 0.5143, 0.696, 0.648, 0.5979, 0.6305, 0.6524, 0.5346, 0.7901, 0.5788, 0.696, 0.648, 0.7293, 0.5143, 0.6524, 0.5346, 0.5979, 0.6305, 0.5662, 0.4943, 0.3997, 0.6528, 0.3675, 0.7853, 0.3081, 0.5723, 0.5585, 0.7312, 0.6074, 0.7448, 0.5509, 0.8239])
me_sphere.materials.append(mat_face)
me_sphere.materials.append(mat_face)
me_sphere.materials.append(mat_ornaments)
me_sphere.materials.append(mat_body)
me_sphere.use_remesh_preserve_volume = False
me_sphere.use_remesh_preserve_attributes = False
me_sphere.use_mirror_vertex_groups = False
me_sphere.update()
me_cylinder_013 = bpy.data.meshes.new('Cylinder.013')
me_cylinder_013.from_pydata([(-0.652, 0.8536, -0.7568), (-0.7344, 0.8317, -0.324), (0.4748, 1.013, -0.7546), (0.5192, 1.009, -0.3216), (0.9919, 0.09811, -0.7639), (1.095, -0.008779, -0.3319), (0.1847, -0.6273, -0.7719), (0.1965, -0.8158, -0.3408), (-0.8313, -0.1604, -0.7675), (-0.9339, -0.2964, -0.3359), (-0.02059, 0.879, -1.224), (-0.02059, 1.166, -0.08974), (0.5192, 0.5509, -1.224), (0.8454, 0.6946, -0.003428), (0.5192, -0.1054, -1.224), (0.8454, -0.2491, 0.1692), (-0.02059, -0.4335, -1.224), (-0.02059, -0.7209, 0.2555), (-0.5604, -0.1054, -1.224), (-0.8866, -0.2491, 0.1692), (-0.5604, 0.5509, -1.224), (-0.8866, 0.6946, -0.003428), (0.1644, 0.3371, 0.2496), (-0.05305, -0.2372, -1.353)], [], [(0, 1, 3, 2), (2, 3, 5, 4), (4, 5, 7, 6), (8, 9, 1, 0), (6, 7, 9, 8), (10, 11, 13, 12), (12, 13, 15, 14), (14, 15, 17, 16), (16, 17, 19, 18), (21, 19, 22), (20, 21, 11, 10), (18, 19, 21, 20), (12, 14, 23), (15, 22, 17), (11, 21, 22), (13, 11, 22), (15, 13, 22), (19, 17, 22), (10, 12, 23), (14, 16, 23), (20, 23, 18), (16, 18, 23), (20, 10, 23)])
me_cylinder_013.polygons.foreach_set('use_smooth', [True] * 23)
me_cylinder_013.polygons.foreach_set('material_index', [1, 1, 1, 1, 1, 0, 0, 0, 0, 0, 0, 0, 0, 0, 0, 0, 0, 0, 0, 0, 0, 0, 0])
_uv = me_cylinder_013.uv_layers.new(name='UVMap')
_uv.uv.foreach_set('vector', [0.09685, 0.9078, 0.05564, 1.124, 0.6825, 1.125, 0.6603, 0.9089, 0.8801, 0.9089, 0.8782, 1.125, 0.3691, 1.12, 0.4225, 0.9042, 0.9188, 0.9042, 0.9701, 1.12, 0.5211, 1.116, 0.5152, 0.9002, 0.2933, 0.9024, 0.2253, 1.118, 0.7893, 1.124, 0.8002, 0.9078, 0.5152, 0.9002, 0.5211, 1.116, -0.04408, 1.118, 0.00721, 0.9024, 0.4126, 0.6741, 0.4126, 1.241, 0.8456, 1.284, 0.6825, 0.6741, 0.6489, 0.6741, 0.7208, 1.284, 0.2489, 1.371, 0.3208, 0.6741, 0.6825, 0.6741, 0.8456, 1.371, 0.4126, 1.414, 0.4126, 0.6741, 0.4126, 0.6741, 0.4126, 1.414, -0.02044, 1.371, 0.1427, 0.6741, 0.9796, 0.7208, 0.9796, 0.2489, 1.505, 0.542, 0.1427, 0.6741, -0.02044, 1.284, 0.4126, 1.241, 0.4126, 0.6741, 0.3208, 0.6741, 0.2489, 1.371, 0.7208, 1.284, 0.6489, 0.6741, 0.6825, 0.6489, 0.6825, 0.3208, 0.3963, 0.2548, 0.8456, 0.2489, 0.5051, 0.542, 0.4126, 0.01298, 0.4126, 0.9567, -0.02044, 0.7208, 0.5051, 0.542, 0.8456, 0.7208, 0.4126, 0.9567, 0.5051, 0.542, 0.8456, 0.2489, 0.8456, 0.7208, 0.5051, 0.542, 0.9796, 0.2489, 1.413, 0.01298, 1.505, 0.542, 0.4126, 0.813, 0.6825, 0.6489, 0.3963, 0.2548, 0.6825, 0.3208, 0.4126, 0.1567, 0.3963, 0.2548, 0.1427, 0.6489, 0.3963, 0.2548, 0.1427, 0.3208, 0.4126, 0.1567, 0.1427, 0.3208, 0.3963, 0.2548, 0.1427, 0.6489, 0.4126, 0.813, 0.3963, 0.2548])
me_cylinder_013.materials.append(mat_body)
me_cylinder_013.materials.append(mat_ornaments)
me_cylinder_013.use_remesh_preserve_volume = False
me_cylinder_013.use_remesh_preserve_attributes = False
me_cylinder_013.use_mirror_vertex_groups = False
me_cylinder_013.update()
me_cylinder_012 = bpy.data.meshes.new('Cylinder.012')
me_cylinder_012.from_pydata([(1.231, 0.3468, -0.9241), (1.176, 0.2355, -0.4149), (1.616, 1.257, -0.9203), (1.611, 1.263, -0.4105), (2.769, 1.232, -0.9242), (2.913, 1.236, -0.4149), (3.097, 0.307, -0.9304), (3.284, 0.1907, -0.422), (2.146, -0.2402, -0.9304), (2.21, -0.4274, -0.422), (2.183, 1.153, -1.14), (2.183, 1.44, -0.005592), (2.722, 0.8247, -1.14), (3.049, 0.9684, 0.08072), (2.722, 0.1685, -1.14), (3.049, 0.02476, 0.2534), (2.183, -0.1597, -1.14), (2.183, -0.4471, 0.3397), (1.643, 0.1685, -1.14), (1.317, 0.02476, 0.2534), (1.643, 0.8247, -1.14), (1.317, 0.9684, 0.08072), (2.368, 0.6109, 0.3337), (2.15, 0.03662, -1.269)], [], [(0, 1, 3, 2), (2, 3, 5, 4), (4, 5, 7, 6), (8, 9, 1, 0), (6, 7, 9, 8), (10, 11, 13, 12), (12, 13, 15, 14), (14, 15, 17, 16), (16, 17, 19, 18), (21, 19, 22), (20, 21, 11, 10), (18, 19, 21, 20), (12, 14, 23), (15, 22, 17), (11, 21, 22), (13, 11, 22), (15, 13, 22), (19, 17, 22), (10, 12, 23), (14, 16, 23), (20, 23, 18), (16, 18, 23), (20, 10, 23)])
me_cylinder_012.polygons.foreach_set('use_smooth', [True] * 23)
me_cylinder_012.polygons.foreach_set('material_index', [1, 1, 1, 1, 1, 0, 0, 0, 0, 0, 0, 0, 0, 0, 0, 0, 0, 0, 0, 0, 0, 0, 0])
_uv = me_cylinder_012.uv_layers.new(name='UVMap')
_uv.uv.foreach_set('vector', [0.4897, 0.6112, 0.4341, 0.8658, 0.948, 0.868, 0.9447, 0.6131, 0.2625, 0.6131, 0.2599, 0.868, 0.9113, 0.8658, 0.8392, 0.6111, 0.9324, 0.6111, 0.9341, 0.8658, 0.4116, 0.8622, 0.4698, 0.608, 0.5277, 0.608, 0.5595, 0.8622, 0.04253, 0.8658, 0.06994, 0.6112, 0.00306, 0.608, 0.09637, 0.8622, -0.4405, 0.8622, -0.4723, 0.608, 0.5459, 0.5032, 0.5459, 1.07, 0.9789, 1.114, 0.8158, 0.5032, 0.7287, 0.5032, 0.8005, 1.114, 0.3287, 1.2, 0.4005, 0.5032, 0.8158, 0.5032, 0.9789, 1.2, 0.5459, 1.243, 0.5459, 0.5032, 0.5459, 0.5032, 0.5459, 1.243, 0.1129, 1.2, 0.276, 0.5032, 0.1129, 0.8005, 0.1129, 0.3287, 0.6384, 0.6218, 0.276, 0.5032, 0.1129, 1.114, 0.5459, 1.07, 0.5459, 0.5032, 0.4005, 0.5032, 0.3287, 1.2, 0.8005, 1.114, 0.7287, 0.5032, 0.8158, 0.7287, 0.8158, 0.4005, 0.5297, 0.3346, 0.9789, 0.3287, 0.6384, 0.6218, 0.5459, 0.09275, 0.5459, 0.03644, 0.1129, -0.1995, 0.6384, -0.3782, 0.9789, 0.8005, 0.5459, 1.036, 0.6384, 0.6218, 0.9789, 0.3287, 0.9789, 0.8005, 0.6384, 0.6218, 0.1129, 0.3287, 0.5459, 0.09275, 0.6384, 0.6218, 0.5459, 0.8927, 0.8158, 0.7287, 0.5297, 0.3346, 0.8158, 0.4005, 0.5459, 0.2364, 0.5297, 0.3346, 0.276, 0.7287, 0.5297, 0.3346, 0.276, 0.4005, 0.5459, 0.2364, 0.276, 0.4005, 0.5297, 0.3346, 0.276, 0.7287, 0.5459, 0.8927, 0.5297, 0.3346])
me_cylinder_012.materials.append(mat_body)
me_cylinder_012.materials.append(mat_ornaments)
me_cylinder_012.use_remesh_preserve_volume = False
me_cylinder_012.use_remesh_preserve_attributes = False
me_cylinder_012.use_mirror_vertex_groups = False
me_cylinder_012.update()
me_cylinder_009 = bpy.data.meshes.new('Cylinder.009')
me_cylinder_009.from_pydata([(-0.9624, 0.4247, -0.6999), (-1.152, 0.503, -0.2686), (0.02497, 0.9075, -0.6944), (-0.03665, 1.048, -0.2624), (0.8389, 0.2104, -0.6861), (0.8826, 0.2609, -0.2531), (0.3545, -0.7032, -0.6865), (0.3355, -0.7709, -0.2535), (-0.7587, -0.5708, -0.695), (-0.9217, -0.6213, -0.2631), (-0.1253, 0.7163, -1.114), (-0.1253, 1.004, 0.02035), (0.4145, 0.3882, -1.114), (0.7408, 0.5319, 0.1067), (0.4145, -0.2681, -1.114), (0.7408, -0.4118, 0.2793), (-0.1253, -0.5963, -1.114), (-0.1253, -0.8837, 0.3656), (-0.6651, -0.2681, -1.114), (-0.9913, -0.4118, 0.2793), (-0.6651, 0.3882, -1.114), (-0.9913, 0.5319, 0.1067), (0.05977, 0.1744, 0.3597), (-0.1577, -0.4, -1.243)], [], [(0, 1, 3, 2), (2, 3, 5, 4), (4, 5, 7, 6), (8, 9, 1, 0), (6, 7, 9, 8), (10, 11, 13, 12), (12, 13, 15, 14), (14, 15, 17, 16), (16, 17, 19, 18), (21, 19, 22), (20, 21, 11, 10), (18, 19, 21, 20), (12, 14, 23), (15, 22, 17), (11, 21, 22), (13, 11, 22), (15, 13, 22), (19, 17, 22), (10, 12, 23), (14, 16, 23), (20, 23, 18), (16, 18, 23), (20, 10, 23)])
me_cylinder_009.polygons.foreach_set('use_smooth', [True] * 23)
me_cylinder_009.polygons.foreach_set('material_index', [1, 1, 1, 1, 1, 0, 0, 0, 0, 0, 0, 0, 0, 0, 0, 0, 0, 0, 0, 0, 0, 0, 0])
_uv = me_cylinder_009.uv_layers.new(name='UVMap')
_uv.uv.foreach_set('vector', [0.1763, 0.3055, 9.725e-05, 0.1811, 0.5673, 9.719e-05, 0.5306, 0.2304, 0.5306, 0.2304, 0.5673, 9.719e-05, 0.9999, 0.4853, 0.7255, 0.4893, 0.7255, 0.4893, 0.9999, 0.4853, 0.5801, 0.9448, 0.5448, 0.7239, 0.2046, 0.6348, 9.719e-05, 0.736, 9.725e-05, 0.1811, 0.1763, 0.3055, 0.5448, 0.7239, 0.5801, 0.9448, 9.719e-05, 0.736, 0.2046, 0.6348, 0.0, 0.0, 1.0, 0.0, 1.0, 1.0, 0.0, 1.0, 0.0, 0.0, 1.0, 0.0, 1.0, 1.0, 0.0, 1.0, 0.0, 0.0, 1.0, 0.0, 1.0, 1.0, 0.0, 1.0, 0.0, 0.0, 1.0, 0.0, 1.0, 1.0, 0.0, 1.0, 0.0, 0.0, 1.0, 0.0, 1.0, 1.0, 0.0, 0.0, 1.0, 0.0, 1.0, 1.0, 0.0, 1.0, 0.0, 0.0, 1.0, 0.0, 1.0, 1.0, 0.0, 1.0, 0.0, 0.0, 1.0, 0.0, 1.0, 1.0, 0.0, 0.0, 1.0, 0.0, 1.0, 1.0, 0.0, 0.0, 1.0, 0.0, 1.0, 1.0, 0.0, 0.0, 1.0, 0.0, 1.0, 1.0, 0.0, 0.0, 1.0, 0.0, 1.0, 1.0, 0.0, 0.0, 1.0, 0.0, 1.0, 1.0, 0.0, 0.0, 1.0, 0.0, 1.0, 1.0, 0.0, 0.0, 1.0, 0.0, 1.0, 1.0, 0.0, 0.0, 1.0, 0.0, 1.0, 1.0, 0.0, 0.0, 1.0, 0.0, 1.0, 1.0, 0.0, 0.0, 1.0, 0.0, 1.0, 1.0])
me_cylinder_009.materials.append(mat_body)
me_cylinder_009.materials.append(mat_ornaments)
me_cylinder_009.use_remesh_preserve_volume = False
me_cylinder_009.use_remesh_preserve_attributes = False
me_cylinder_009.use_mirror_vertex_groups = False
me_cylinder_009.update()
me_cylinder_007 = bpy.data.meshes.new('Cylinder.007')
me_cylinder_007.from_pydata([(-1.19e-08, 0.6563, -0.3071), (0.0, 0.9437, 0.8274), (0.5398, 0.3281, -0.3071), (0.866, 0.4718, 0.9137), (0.5398, -0.3281, -0.3071), (0.866, -0.4718, 1.086), (-6.639e-08, -0.6563, -0.3071), (-8.742e-08, -0.9437, 1.173), (-0.5398, -0.3281, -0.3071), (-0.866, -0.4718, 1.086), (-0.5398, 0.3281, -0.3071), (-0.866, 0.4718, 0.9137), (0.185, 0.1143, 1.167), (1.252e-06, 7.451e-07, -0.5705)], [], [(0, 1, 3, 2), (2, 3, 5, 4), (4, 5, 7, 6), (6, 7, 9, 8), (11, 9, 12), (10, 11, 1, 0), (8, 9, 11, 10), (2, 4, 13), (5, 12, 7), (1, 11, 12), (3, 1, 12), (5, 3, 12), (9, 7, 12), (0, 2, 13), (4, 6, 13), (10, 13, 8), (6, 8, 13), (10, 0, 13)])
me_cylinder_007.polygons.foreach_set('use_smooth', [True] * 18)
_uv = me_cylinder_007.uv_layers.new(name='UVMap')
_uv.uv.foreach_set('vector', [0.0, 0.0, 1.0, 0.0, 1.0, 1.0, 0.0, 1.0, 0.0, 0.0, 1.0, 0.0, 1.0, 1.0, 0.0, 1.0, 0.0, 0.0, 1.0, 0.0, 1.0, 1.0, 0.0, 1.0, 0.0, 0.0, 1.0, 0.0, 1.0, 1.0, 0.0, 1.0, 0.0, 0.0, 1.0, 0.0, 1.0, 1.0, 0.0, 0.0, 1.0, 0.0, 1.0, 1.0, 0.0, 1.0, 0.0, 0.0, 1.0, 0.0, 1.0, 1.0, 0.0, 1.0, 0.0, 0.0, 1.0, 0.0, 1.0, 1.0, 0.0, 0.0, 1.0, 0.0, 1.0, 1.0, 0.0, 0.0, 1.0, 0.0, 1.0, 1.0, 0.0, 0.0, 1.0, 0.0, 1.0, 1.0, 0.0, 0.0, 1.0, 0.0, 1.0, 1.0, 0.0, 0.0, 1.0, 0.0, 1.0, 1.0, 0.0, 0.0, 1.0, 0.0, 1.0, 1.0, 0.0, 0.0, 1.0, 0.0, 1.0, 1.0, 0.0, 0.0, 1.0, 0.0, 1.0, 1.0, 0.0, 0.0, 1.0, 0.0, 1.0, 1.0, 0.0, 0.0, 1.0, 0.0, 1.0, 1.0])
me_cylinder_007.materials.append(mat_body)
me_cylinder_007.use_remesh_preserve_volume = False
me_cylinder_007.use_remesh_preserve_attributes = False
me_cylinder_007.use_mirror_vertex_groups = False
me_cylinder_007.update()
me_cylinder_006 = bpy.data.meshes.new('Cylinder.006')
me_cylinder_006.from_pydata([(-1.19e-08, 0.6563, -0.3071), (0.0, 0.9437, 0.8274), (0.5398, 0.3281, -0.3071), (0.866, 0.4718, 0.9137), (0.5398, -0.3281, -0.3071), (0.866, -0.4718, 1.086), (-6.639e-08, -0.6563, -0.3071), (-8.742e-08, -0.9437, 1.173), (-0.5398, -0.3281, -0.3071), (-0.866, -0.4718, 1.086), (-0.5398, 0.3281, -0.3071), (-0.866, 0.4718, 0.9137), (0.185, 0.1143, 1.167), (1.252e-06, 7.451e-07, -0.5705)], [], [(0, 1, 3, 2), (2, 3, 5, 4), (4, 5, 7, 6), (6, 7, 9, 8), (11, 9, 12), (10, 11, 1, 0), (8, 9, 11, 10), (2, 4, 13), (5, 12, 7), (1, 11, 12), (3, 1, 12), (5, 3, 12), (9, 7, 12), (0, 2, 13), (4, 6, 13), (10, 13, 8), (6, 8, 13), (10, 0, 13)])
me_cylinder_006.polygons.foreach_set('use_smooth', [True] * 18)
_uv = me_cylinder_006.uv_layers.new(name='UVMap')
_uv.uv.foreach_set('vector', [0.0, 0.0, 1.0, 0.0, 1.0, 1.0, 0.0, 1.0, 0.0, 0.0, 1.0, 0.0, 1.0, 1.0, 0.0, 1.0, 0.0, 0.0, 1.0, 0.0, 1.0, 1.0, 0.0, 1.0, 0.0, 0.0, 1.0, 0.0, 1.0, 1.0, 0.0, 1.0, 0.0, 0.0, 1.0, 0.0, 1.0, 1.0, 0.0, 0.0, 1.0, 0.0, 1.0, 1.0, 0.0, 1.0, 0.0, 0.0, 1.0, 0.0, 1.0, 1.0, 0.0, 1.0, 0.0, 0.0, 1.0, 0.0, 1.0, 1.0, 0.0, 0.0, 1.0, 0.0, 1.0, 1.0, 0.0, 0.0, 1.0, 0.0, 1.0, 1.0, 0.0, 0.0, 1.0, 0.0, 1.0, 1.0, 0.0, 0.0, 1.0, 0.0, 1.0, 1.0, 0.0, 0.0, 1.0, 0.0, 1.0, 1.0, 0.0, 0.0, 1.0, 0.0, 1.0, 1.0, 0.0, 0.0, 1.0, 0.0, 1.0, 1.0, 0.0, 0.0, 1.0, 0.0, 1.0, 1.0, 0.0, 0.0, 1.0, 0.0, 1.0, 1.0, 0.0, 0.0, 1.0, 0.0, 1.0, 1.0])
me_cylinder_006.materials.append(mat_body)
me_cylinder_006.use_remesh_preserve_volume = False
me_cylinder_006.use_remesh_preserve_attributes = False
me_cylinder_006.use_mirror_vertex_groups = False
me_cylinder_006.update()
me_cylinder_005 = bpy.data.meshes.new('Cylinder.005')
me_cylinder_005.from_pydata([(-1.19e-08, 0.6563, -0.3071), (0.0, 0.9437, 0.8274), (0.5398, 0.3281, -0.3071), (0.866, 0.4718, 0.9137), (0.5398, -0.3281, -0.3071), (0.866, -0.4718, 1.086), (-6.639e-08, -0.6563, -0.3071), (-8.742e-08, -0.9437, 1.173), (-0.5398, -0.3281, -0.3071), (-0.866, -0.4718, 1.086), (-0.5398, 0.3281, -0.3071), (-0.866, 0.4718, 0.9137), (0.185, 0.1143, 1.167), (0.156, -0.336, -0.4802)], [], [(0, 1, 3, 2), (2, 3, 5, 4), (4, 5, 7, 6), (6, 7, 9, 8), (11, 9, 12), (10, 11, 1, 0), (8, 9, 11, 10), (2, 4, 13), (5, 12, 7), (1, 11, 12), (3, 1, 12), (5, 3, 12), (9, 7, 12), (0, 2, 13), (4, 6, 13), (10, 13, 8), (6, 8, 13), (10, 0, 13)])
me_cylinder_005.polygons.foreach_set('use_smooth', [True] * 18)
_uv = me_cylinder_005.uv_layers.new(name='UVMap')
_uv.uv.foreach_set('vector', [0.0, 0.0, 1.0, 0.0, 1.0, 1.0, 0.0, 1.0, 0.0, 0.0, 1.0, 0.0, 1.0, 1.0, 0.0, 1.0, 0.0, 0.0, 1.0, 0.0, 1.0, 1.0, 0.0, 1.0, 0.0, 0.0, 1.0, 0.0, 1.0, 1.0, 0.0, 1.0, 0.0, 0.0, 1.0, 0.0, 1.0, 1.0, 0.0, 0.0, 1.0, 0.0, 1.0, 1.0, 0.0, 1.0, 0.0, 0.0, 1.0, 0.0, 1.0, 1.0, 0.0, 1.0, 0.0, 0.0, 1.0, 0.0, 1.0, 1.0, 0.0, 0.0, 1.0, 0.0, 1.0, 1.0, 0.0, 0.0, 1.0, 0.0, 1.0, 1.0, 0.0, 0.0, 1.0, 0.0, 1.0, 1.0, 0.0, 0.0, 1.0, 0.0, 1.0, 1.0, 0.0, 0.0, 1.0, 0.0, 1.0, 1.0, 0.0, 0.0, 1.0, 0.0, 1.0, 1.0, 0.0, 0.0, 1.0, 0.0, 1.0, 1.0, 0.0, 0.0, 1.0, 0.0, 1.0, 1.0, 0.0, 0.0, 1.0, 0.0, 1.0, 1.0, 0.0, 0.0, 1.0, 0.0, 1.0, 1.0])
me_cylinder_005.materials.append(mat_body)
me_cylinder_005.use_remesh_preserve_volume = False
me_cylinder_005.use_remesh_preserve_attributes = False
me_cylinder_005.use_mirror_vertex_groups = False
me_cylinder_005.update()
me_cylinder_004 = bpy.data.meshes.new('Cylinder.004')
me_cylinder_004.from_pydata([(-1.19e-08, 0.6563, -0.3071), (0.0, 0.9437, 0.8274), (0.5398, 0.3281, -0.3071), (0.866, 0.4718, 0.9137), (0.5398, -0.3281, -0.3071), (0.866, -0.4718, 1.086), (-6.639e-08, -0.6563, -0.3071), (-8.742e-08, -0.9437, 1.173), (-0.5398, -0.3281, -0.3071), (-0.866, -0.4718, 1.086), (-0.5398, 0.3281, -0.3071), (-0.866, 0.4718, 0.9137), (0.185, 0.1143, 1.167), (-0.03246, -0.46, -0.4357)], [], [(0, 1, 3, 2), (2, 3, 5, 4), (4, 5, 7, 6), (6, 7, 9, 8), (11, 9, 12), (10, 11, 1, 0), (8, 9, 11, 10), (2, 4, 13), (5, 12, 7), (1, 11, 12), (3, 1, 12), (5, 3, 12), (9, 7, 12), (0, 2, 13), (4, 6, 13), (10, 13, 8), (6, 8, 13), (10, 0, 13)])
me_cylinder_004.polygons.foreach_set('use_smooth', [True] * 18)
_uv = me_cylinder_004.uv_layers.new(name='UVMap')
_uv.uv.foreach_set('vector', [0.0, 0.0, 1.0, 0.0, 1.0, 1.0, 0.0, 1.0, 0.0, 0.0, 1.0, 0.0, 1.0, 1.0, 0.0, 1.0, 0.0, 0.0, 1.0, 0.0, 1.0, 1.0, 0.0, 1.0, 0.0, 0.0, 1.0, 0.0, 1.0, 1.0, 0.0, 1.0, 0.0, 0.0, 1.0, 0.0, 1.0, 1.0, 0.0, 0.0, 1.0, 0.0, 1.0, 1.0, 0.0, 1.0, 0.0, 0.0, 1.0, 0.0, 1.0, 1.0, 0.0, 1.0, 0.0, 0.0, 1.0, 0.0, 1.0, 1.0, 0.0, 0.0, 1.0, 0.0, 1.0, 1.0, 0.0, 0.0, 1.0, 0.0, 1.0, 1.0, 0.0, 0.0, 1.0, 0.0, 1.0, 1.0, 0.0, 0.0, 1.0, 0.0, 1.0, 1.0, 0.0, 0.0, 1.0, 0.0, 1.0, 1.0, 0.0, 0.0, 1.0, 0.0, 1.0, 1.0, 0.0, 0.0, 1.0, 0.0, 1.0, 1.0, 0.0, 0.0, 1.0, 0.0, 1.0, 1.0, 0.0, 0.0, 1.0, 0.0, 1.0, 1.0, 0.0, 0.0, 1.0, 0.0, 1.0, 1.0])
me_cylinder_004.materials.append(mat_body)
me_cylinder_004.use_remesh_preserve_volume = False
me_cylinder_004.use_remesh_preserve_attributes = False
me_cylinder_004.use_mirror_vertex_groups = False
me_cylinder_004.update()
me_cylinder_003 = bpy.data.meshes.new('Cylinder.003')
me_cylinder_003.from_pydata([(-1.19e-08, 0.6563, -0.3071), (0.0, 0.9437, 0.8274), (0.5398, 0.3281, -0.3071), (0.866, 0.4718, 0.9137), (0.5398, -0.3281, -0.3071), (1.412, -0.4905, 1.055), (-6.639e-08, -0.6563, -0.3071), (0.5455, -0.9624, 1.142), (-0.5398, -0.3281, -0.3071), (-0.866, -0.4718, 1.086), (-0.5398, 0.3281, -0.3071), (-0.866, 0.4718, 0.9137), (0.03702, 0.09983, 1.53), (1.252e-06, 7.451e-07, -0.5705)], [], [(0, 1, 3, 2), (2, 3, 5, 4), (4, 5, 7, 6), (6, 7, 9, 8), (11, 9, 12), (10, 11, 1, 0), (8, 9, 11, 10), (2, 4, 13), (5, 12, 7), (1, 11, 12), (3, 1, 12), (5, 3, 12), (9, 7, 12), (0, 2, 13), (4, 6, 13), (10, 13, 8), (6, 8, 13), (10, 0, 13)])
me_cylinder_003.polygons.foreach_set('use_smooth', [True] * 18)
_uv = me_cylinder_003.uv_layers.new(name='UVMap')
_uv.uv.foreach_set('vector', [0.0, 0.0, 1.0, 0.0, 1.0, 1.0, 0.0, 1.0, 0.0, 0.0, 1.0, 0.0, 1.0, 1.0, 0.0, 1.0, 0.0, 0.0, 1.0, 0.0, 1.0, 1.0, 0.0, 1.0, 0.0, 0.0, 1.0, 0.0, 1.0, 1.0, 0.0, 1.0, 0.0, 0.0, 1.0, 0.0, 1.0, 1.0, 0.0, 0.0, 1.0, 0.0, 1.0, 1.0, 0.0, 1.0, 0.0, 0.0, 1.0, 0.0, 1.0, 1.0, 0.0, 1.0, 0.0, 0.0, 1.0, 0.0, 1.0, 1.0, 0.0, 0.0, 1.0, 0.0, 1.0, 1.0, 0.0, 0.0, 1.0, 0.0, 1.0, 1.0, 0.0, 0.0, 1.0, 0.0, 1.0, 1.0, 0.0, 0.0, 1.0, 0.0, 1.0, 1.0, 0.0, 0.0, 1.0, 0.0, 1.0, 1.0, 0.0, 0.0, 1.0, 0.0, 1.0, 1.0, 0.0, 0.0, 1.0, 0.0, 1.0, 1.0, 0.0, 0.0, 1.0, 0.0, 1.0, 1.0, 0.0, 0.0, 1.0, 0.0, 1.0, 1.0, 0.0, 0.0, 1.0, 0.0, 1.0, 1.0])
me_cylinder_003.materials.append(mat_cloth)
me_cylinder_003.use_remesh_preserve_volume = False
me_cylinder_003.use_remesh_preserve_attributes = False
me_cylinder_003.use_mirror_vertex_groups = False
me_cylinder_003.update()
me_cylinder_002 = bpy.data.meshes.new('Cylinder.002')
me_cylinder_002.from_pydata([(-1.19e-08, 0.6563, -0.3071), (0.0, 0.9437, 0.8274), (0.5398, 0.3281, -0.3071), (0.866, 0.4718, 0.9137), (0.5398, -0.3281, -0.3071), (0.866, -0.4718, 1.086), (-6.639e-08, -0.6563, -0.3071), (-0.5224, -0.8234, 1.207), (-0.5398, -0.3281, -0.3071), (-1.388, -0.3516, 1.12), (-0.5398, 0.3281, -0.3071), (-0.866, 0.4718, 0.9137), (-0.06533, 0.1567, 1.577), (1.252e-06, 7.451e-07, -0.5705)], [], [(0, 1, 3, 2), (2, 3, 5, 4), (4, 5, 7, 6), (6, 7, 9, 8), (11, 9, 12), (10, 11, 1, 0), (8, 9, 11, 10), (2, 4, 13), (5, 12, 7), (1, 11, 12), (3, 1, 12), (5, 3, 12), (9, 7, 12), (0, 2, 13), (4, 6, 13), (10, 13, 8), (6, 8, 13), (10, 0, 13)])
me_cylinder_002.polygons.foreach_set('use_smooth', [True] * 18)
_uv = me_cylinder_002.uv_layers.new(name='UVMap')
_uv.uv.foreach_set('vector', [0.0, 0.0, 1.0, 0.0, 1.0, 1.0, 0.0, 1.0, 0.0, 0.0, 1.0, 0.0, 1.0, 1.0, 0.0, 1.0, 0.0, 0.0, 1.0, 0.0, 1.0, 1.0, 0.0, 1.0, 0.0, 0.0, 1.0, 0.0, 1.0, 1.0, 0.0, 1.0, 0.0, 0.0, 1.0, 0.0, 1.0, 1.0, 0.0, 0.0, 1.0, 0.0, 1.0, 1.0, 0.0, 1.0, 0.0, 0.0, 1.0, 0.0, 1.0, 1.0, 0.0, 1.0, 0.0, 0.0, 1.0, 0.0, 1.0, 1.0, 0.0, 0.0, 1.0, 0.0, 1.0, 1.0, 0.0, 0.0, 1.0, 0.0, 1.0, 1.0, 0.0, 0.0, 1.0, 0.0, 1.0, 1.0, 0.0, 0.0, 1.0, 0.0, 1.0, 1.0, 0.0, 0.0, 1.0, 0.0, 1.0, 1.0, 0.0, 0.0, 1.0, 0.0, 1.0, 1.0, 0.0, 0.0, 1.0, 0.0, 1.0, 1.0, 0.0, 0.0, 1.0, 0.0, 1.0, 1.0, 0.0, 0.0, 1.0, 0.0, 1.0, 1.0, 0.0, 0.0, 1.0, 0.0, 1.0, 1.0])
me_cylinder_002.materials.append(mat_cloth)
me_cylinder_002.use_remesh_preserve_volume = False
me_cylinder_002.use_remesh_preserve_attributes = False
me_cylinder_002.use_mirror_vertex_groups = False
me_cylinder_002.update()

# ---- objects
ob_plane_002 = bpy.data.objects.new('Plane.002', me_plane_002)
ob_plane_001 = bpy.data.objects.new('Plane.001', me_plane_001)
ob_lamp_003 = bpy.data.objects.new('Lamp.003', light_lamp_003)
ob_lamp_002 = bpy.data.objects.new('Lamp.002', light_lamp_002)
ob_lamp_001 = bpy.data.objects.new('Lamp.001', light_lamp_001)
ob_plane = bpy.data.objects.new('Plane', me_plane)
ob_cylinder_007 = bpy.data.objects.new('Cylinder.007', me_cylinder_008)
ob_cylinder_013 = bpy.data.objects.new('Cylinder.013', me_cylinder)
ob_head = bpy.data.objects.new('head', me_sphere)
ob_cylinder_011 = bpy.data.objects.new('Cylinder.011', me_cylinder_013)
ob_cylinder_010 = bpy.data.objects.new('Cylinder.010', me_cylinder_012)
ob_cylinder_008 = bpy.data.objects.new('Cylinder.008', me_cylinder_009)
ob_cylinder_006 = bpy.data.objects.new('Cylinder.006', me_cylinder_007)
ob_cylinder_005 = bpy.data.objects.new('Cylinder.005', me_cylinder_006)
ob_cylinder_004 = bpy.data.objects.new('Cylinder.004', me_cylinder_005)
ob_cylinder_003 = bpy.data.objects.new('Cylinder.003', me_cylinder_004)
ob_cylinder_002 = bpy.data.objects.new('Cylinder.002', me_cylinder_003)
ob_cylinder_001 = bpy.data.objects.new('Cylinder.001', me_cylinder_002)
ob_lamp = bpy.data.objects.new('Lamp', light_lamp)
ob_camera = bpy.data.objects.new('Camera', cam_camera)

# ---- transforms, parenting, visibility, modifiers, constraints
ob_plane_002.location = (0.1493, 0.01271, 1.344)
ob_plane_002.rotation_euler = (0.0, 1.29, 0.0)
ob_plane_002.scale = (0.3469, 0.3469, 0.3469)
ob_plane_002.lineart.crease_threshold = 0.0
ob_plane_001.location = (0.4262, 0.2247, 1.337)
ob_plane_001.rotation_euler = (-0.001079, -1.578, -6.462)
ob_plane_001.scale = (0.4027, -0.3851, 0.4622)
ob_plane_001.lineart.crease_threshold = 0.0
ob_lamp_003.location = (0.05513, 1.37, 2.601)
ob_lamp_003.rotation_euler = (0.6503, 0.05522, 1.866)
ob_lamp_003.scale = (0.921, 0.921, 0.921)
ob_lamp_003.lock_rotations_4d = False
ob_lamp_003.empty_display_type = 'ARROWS'
ob_lamp_003.color = (0.0, 0.0, 0.0, 0.0)
ob_lamp_003.hide_viewport = True
ob_lamp_003.hide_select = True
ob_lamp_003.lineart.crease_threshold = 0.0
ob_lamp_002.location = (0.05513, -1.442, 2.601)
ob_lamp_002.rotation_euler = (0.6503, 0.05522, 1.866)
ob_lamp_002.scale = (0.921, 0.921, 0.921)
ob_lamp_002.lock_rotations_4d = False
ob_lamp_002.empty_display_type = 'ARROWS'
ob_lamp_002.color = (0.0, 0.0, 0.0, 0.0)
ob_lamp_002.hide_viewport = True
ob_lamp_002.hide_select = True
ob_lamp_002.lineart.crease_threshold = 0.0
ob_lamp_001.location = (-1.145, 0.02362, 2.601)
ob_lamp_001.rotation_euler = (0.6503, 0.05522, 1.866)
ob_lamp_001.scale = (0.921, 0.921, 0.921)
ob_lamp_001.lock_rotations_4d = False
ob_lamp_001.empty_display_type = 'ARROWS'
ob_lamp_001.color = (0.0, 0.0, 0.0, 0.0)
ob_lamp_001.hide_viewport = True
ob_lamp_001.hide_select = True
ob_lamp_001.lineart.crease_threshold = 0.0
ob_plane.location = (0.3567, -0.2929, 1.745)
ob_plane.rotation_euler = (-1.571, 0.002481, 0.5829)
ob_plane.scale = (0.05351, 0.4761, 0.4303)
ob_plane.lineart.crease_threshold = 0.0
ob_cylinder_007.location = (0.3345, 0.1789, 1.167)
ob_cylinder_007.rotation_euler = (-0.0004205, 0.0003459, -0.8812)
ob_cylinder_007.scale = (0.07574, 0.07574, 0.07574)
ob_cylinder_007.lineart.crease_threshold = 0.0
ob_cylinder_013.location = (-0.3073, -0.04427, 0.9502)
ob_cylinder_013.rotation_euler = (1.738, -4.378, -1.727)
ob_cylinder_013.scale = (0.06443, 0.03477, 0.03358)
ob_cylinder_013.lineart.crease_threshold = 0.0
ob_head.location = (-0.05882, -0.01275, 1.862)
ob_head.rotation_euler = (-0.2983, -0.4707, 0.5287)
ob_head.scale = (0.1959, 0.1959, 0.1959)
ob_head.lineart.crease_threshold = 0.0
ob_cylinder_011.location = (-0.1543, -0.2531, 1.572)
ob_cylinder_011.rotation_euler = (-0.5115, -0.4188, -0.6848)
ob_cylinder_011.scale = (0.08049, 0.08934, 0.4018)
ob_cylinder_011.lineart.crease_threshold = 0.0
ob_cylinder_010.location = (-0.09086, -0.3674, 1.146)
ob_cylinder_010.rotation_euler = (1.566, -0.05322, -1.186)
ob_cylinder_010.scale = (0.05638, 0.06738, 0.3587)
ob_cylinder_010.lineart.crease_threshold = 0.0
ob_cylinder_008.location = (-0.132, 0.2764, 1.518)
ob_cylinder_008.rotation_euler = (0.1827, 0.3665, -1.091)
ob_cylinder_008.scale = (0.08049, 0.08934, 0.4018)
ob_cylinder_008.lineart.crease_threshold = 0.0
ob_cylinder_006.location = (-0.1092, 0.153, 0.03044)
ob_cylinder_006.rotation_euler = (-1.742, -0.1348, -1.235)
ob_cylinder_006.scale = (0.1033, 0.03718, 0.2218)
ob_cylinder_006.lineart.crease_threshold = 0.0
ob_cylinder_005.location = (-0.05029, -0.1626, 0.02598)
ob_cylinder_005.rotation_euler = (-1.75, -0.2086, -1.699)
ob_cylinder_005.scale = (0.1016, 0.03719, 0.2243)
ob_cylinder_005.lineart.crease_threshold = 0.0
ob_cylinder_004.location = (-0.1666, 0.1644, 0.1296)
ob_cylinder_004.rotation_euler = (-0.238, -0.2541, -1.581)
ob_cylinder_004.scale = (0.06536, 0.08922, 0.3782)
ob_cylinder_004.lineart.crease_threshold = 0.0
ob_cylinder_003.location = (-0.1105, -0.1626, 0.1379)
ob_cylinder_003.rotation_euler = (-0.2179, 0.1228, -1.783)
ob_cylinder_003.scale = (0.06604, 0.0889, 0.3762)
ob_cylinder_003.lineart.crease_threshold = 0.0
ob_cylinder_002.location = (-0.03383, -0.1878, 0.5861)
ob_cylinder_002.rotation_euler = (0.3939, -0.1475, -2.024)
ob_cylinder_002.scale = (0.155, 0.1711, 0.3971)
ob_cylinder_002.lineart.crease_threshold = 0.0
ob_cylinder_001.location = (-0.09712, 0.2108, 0.6004)
ob_cylinder_001.rotation_euler = (0.4162, 0.1858, -0.9834)
ob_cylinder_001.scale = (0.168, 0.1645, 0.39)
ob_cylinder_001.lineart.crease_threshold = 0.0
ob_lamp.location = (1.306, 0.02362, 2.601)
ob_lamp.rotation_euler = (0.6503, 0.05522, 1.866)
ob_lamp.scale = (0.921, 0.921, 0.921)
ob_lamp.lock_rotations_4d = False
ob_lamp.empty_display_type = 'ARROWS'
ob_lamp.color = (0.0, 0.0, 0.0, 0.0)
ob_lamp.hide_viewport = True
ob_lamp.hide_select = True
ob_lamp.lineart.crease_threshold = 0.0
ob_camera.location = (3.435, -3.111, 3.184)
ob_camera.rotation_euler = (1.109, 0.01082, 0.8149)
ob_camera.scale = (0.921, 0.921, 0.921)
ob_camera.lock_rotations_4d = False
ob_camera.empty_display_type = 'ARROWS'
ob_camera.color = (0.0, 0.0, 0.0, 0.0)
ob_camera.hide_viewport = True
ob_camera.hide_select = True
ob_camera.display_type = 'WIRE'
ob_camera.lineart.crease_threshold = 0.0

# ---- collection membership
col_collection_1.objects.link(ob_plane_002)
col_collection_1.objects.link(ob_plane_001)
col_collection_1.objects.link(ob_lamp_003)
col_collection_1.objects.link(ob_lamp_002)
col_collection_1.objects.link(ob_lamp_001)
col_collection_1.objects.link(ob_plane)
col_collection_1.objects.link(ob_cylinder_007)
col_collection_1.objects.link(ob_cylinder_013)
col_collection_1.objects.link(ob_head)
col_collection_1.objects.link(ob_cylinder_011)
col_collection_1.objects.link(ob_cylinder_010)
col_collection_1.objects.link(ob_cylinder_008)
col_collection_1.objects.link(ob_cylinder_006)
col_collection_1.objects.link(ob_cylinder_005)
col_collection_1.objects.link(ob_cylinder_004)
col_collection_1.objects.link(ob_cylinder_003)
col_collection_1.objects.link(ob_cylinder_002)
col_collection_1.objects.link(ob_cylinder_001)
col_collection_1.objects.link(ob_lamp)
col_collection_1.objects.link(ob_camera)

# ---- scene / render settings (as saved in the file)
scene.camera = ob_camera
scene.frame_start = 1; scene.frame_end = 40; scene.frame_set(1)
scene.render.engine = 'BLENDER_EEVEE_NEXT'
scene.render.image_settings.color_mode = 'RGB'
scene.render.image_settings.compression = 90
scene.render.resolution_percentage = 50
scene.render.dither_intensity = 0.0
scene.render.bake_margin = 2
scene.render.bake_bias = 0.0
scene.cycles.use_denoising = False
scene.cycles.samples = 10
scene.cycles.sampling_pattern = 'TABULATED_SOBOL'
scene.cycles.light_sampling_threshold = 0.0
scene.cycles.use_adaptive_sampling = False
scene.cycles.use_light_tree = False
scene.cycles.blur_glossy = 0.0
scene.cycles.volume_bounces = 1
scene.cycles.pixel_filter_type = 'GAUSSIAN'
scene.cycles.sample_clamp_indirect = 0.0
scene.view_settings.view_transform = 'Standard'
bpy.context.view_layer.update()

